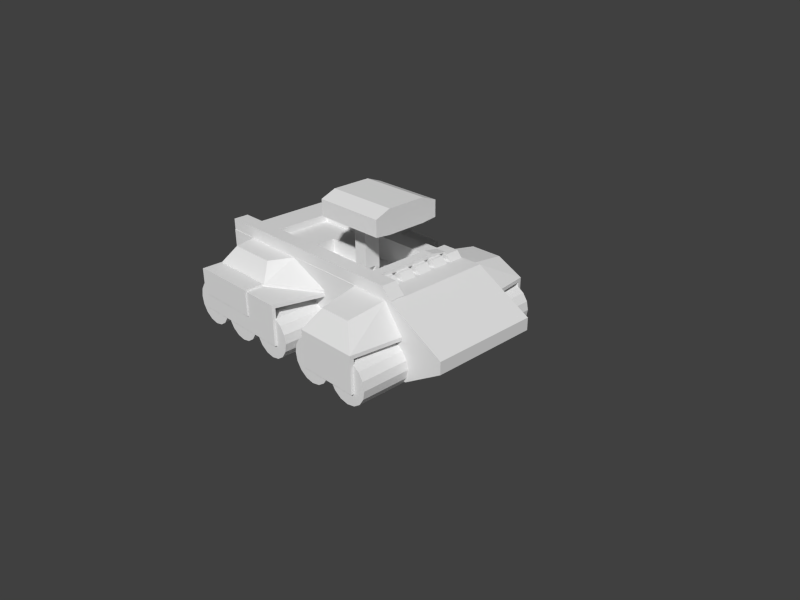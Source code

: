 # Source: Vehicle.blend  (saved by Blender 2.64.0; exported with 4.5.12 LTS)
import bpy
from mathutils import Matrix  # noqa: F401  (used for matrix-valued properties, if any)

bpy.ops.wm.read_factory_settings(use_empty=True)
scene = bpy.context.scene
scene.name = 'Scene'

# ---- collections
col_collection_1 = bpy.data.collections.new('Collection 1'); scene.collection.children.link(col_collection_1)

# ---- world
world_world = bpy.data.worlds.new('World'); scene.world = world_world
world_world.color = (0.05088, 0.05088, 0.05088)
world_world.use_sun_shadow = False
world_world.sun_shadow_jitter_overblur = 0.0
world_world.cycles.sampling_method = 'MANUAL'
world_world.cycles.sample_map_resolution = 256
world_world.light_settings.ao_factor = 0.25

# ---- cameras
cam_camera = bpy.data.cameras.new('Camera')
cam_camera.clip_end = 100.0
cam_camera.lens = 35.0
cam_camera.sensor_width = 32.0
cam_camera.sensor_height = 18.0
cam_camera.ortho_scale = 7.314
cam_camera.dof.focus_distance = 0.0

# ---- meshes
me_cube_000 = bpy.data.meshes.new('Cube.000')
me_cube_000.from_pydata([(-35.38, 3.23, 11.58), (-36.72, 3.23, 11.48), (-37.85, 3.23, 11.19), (-38.61, 3.23, 10.75), (-38.88, 3.23, 10.24), (-31.89, 3.23, 10.24), (-32.16, 3.23, 10.75), (-32.92, 3.23, 11.19), (-34.05, 3.23, 11.48), (-35.38, 3.23, 0.6444), (-34.05, 3.23, 0.7464), (-32.92, 3.23, 1.037), (-32.16, 3.23, 1.472), (-31.89, 3.23, 1.985), (-38.88, 3.23, 1.985), (-38.61, 3.23, 1.472), (-37.85, 3.23, 1.037), (-36.72, 3.23, 0.7464), (-35.38, 3.23, 1.985), (-35.38, 3.23, 10.24), (-35.38, 1.258, 11.58), (-36.72, 1.258, 11.48), (-37.85, 1.258, 11.19), (-38.61, 1.258, 10.75), (-38.88, 1.258, 10.24), (-31.89, 1.258, 10.24), (-32.16, 1.258, 10.75), (-32.92, 1.258, 11.19), (-34.05, 1.258, 11.48), (-35.38, 1.258, 0.6444), (-34.05, 1.258, 0.7464), (-32.92, 1.258, 1.037), (-32.16, 1.258, 1.472), (-31.89, 1.258, 1.985), (-38.88, 1.258, 1.985), (-38.61, 1.258, 1.472), (-37.85, 1.258, 1.037), (-36.72, 1.258, 0.7464), (-38.88, 1.258, 2.328), (-31.89, 3.23, 2.328), (-31.89, 1.258, 9.894), (-38.88, 3.23, 9.894), (-31.89, 3.23, 9.894), (-35.38, 3.23, 9.894), (-35.38, 1.258, 9.894), (-38.88, 1.258, 9.894), (-31.89, 1.258, 2.328), (-38.88, 3.23, 2.328), (-35.38, 3.23, 2.328), (-35.38, 1.258, 2.328), (-35.38, 1.258, 1.985), (-35.38, 1.258, 10.24), (-35.38, -3.411, 11.58), (-36.72, -3.411, 11.48), (-37.85, -3.411, 11.19), (-38.61, -3.411, 10.75), (-38.88, -3.411, 10.24), (-31.89, -3.411, 10.24), (-32.16, -3.411, 10.75), (-32.92, -3.411, 11.19), (-34.05, -3.411, 11.48), (-35.38, -3.411, 0.6444), (-34.05, -3.411, 0.7464), (-32.92, -3.411, 1.037), (-32.16, -3.411, 1.472), (-31.89, -3.411, 1.985), (-38.88, -3.411, 1.985), (-38.61, -3.411, 1.472), (-37.85, -3.411, 1.037), (-36.72, -3.411, 0.7464), (-35.38, -3.411, 1.985), (-35.38, -3.411, 10.24), (-35.38, -1.439, 11.58), (-36.72, -1.439, 11.48), (-37.85, -1.439, 11.19), (-38.61, -1.439, 10.75), (-38.88, -1.439, 10.24), (-31.89, -1.439, 10.24), (-32.16, -1.439, 10.75), (-32.92, -1.439, 11.19), (-34.05, -1.439, 11.48), (-35.38, -1.439, 0.6444), (-34.05, -1.439, 0.7464), (-32.92, -1.439, 1.037), (-32.16, -1.439, 1.472), (-31.89, -1.439, 1.985), (-38.88, -1.439, 1.985), (-38.61, -1.439, 1.472), (-37.85, -1.439, 1.037), (-36.72, -1.439, 0.7464), (-35.38, -1.439, 9.894), (-31.89, -3.411, 2.328), (-31.89, -1.439, 9.894), (-38.88, -3.411, 9.894), (-31.89, -3.411, 9.894), (-35.38, -3.411, 9.894), (-38.88, -1.439, 9.894), (-38.88, -1.439, 2.328), (-31.89, -1.439, 2.328), (-38.88, -3.411, 2.328), (-35.38, -3.411, 2.328), (-35.38, -1.439, 2.328), (-35.38, -1.439, 1.985), (-35.38, -1.439, 10.24), (-36.39, -1.664, 10.01), (-36.39, 1.417, 10.01), (-34.39, 1.417, 10.01), (-34.39, -1.664, 10.01), (-36.39, -1.664, 11.9), (-36.39, 1.417, 11.9), (-34.39, 1.417, 11.9), (-34.39, -1.664, 11.9), (-35.41, 6.67, 0.0), (-38.53, 6.156, 0.0), (-41.18, 4.69, 0.0), (-42.95, 2.497, 0.0), (-43.58, -0.09036, 0.0), (-42.95, -2.678, 0.0), (-41.18, -4.871, 0.0), (-38.53, -6.337, 0.0), (-35.41, -6.851, 0.0), (-32.28, -6.337, 0.0), (-29.63, -4.871, 0.0), (-27.86, -2.678, 0.0), (-27.24, -0.09036, 0.0), (-27.86, 2.497, 0.0), (-29.63, 4.69, 0.0), (-32.28, 6.156, 0.0), (-35.41, 6.67, 0.5253), (-38.53, 6.156, 0.5253), (-41.18, 4.69, 0.5253), (-42.95, 2.497, 0.5253), (-43.58, -0.09036, 0.5253), (-42.95, -2.678, 0.5253), (-41.18, -4.871, 0.5253), (-38.53, -6.337, 0.5253), (-35.41, -6.851, 0.5253), (-32.28, -6.337, 0.5253), (-29.63, -4.871, 0.5253), (-27.86, -2.678, 0.5253), (-27.24, -0.09036, 0.5253), (-27.86, 2.497, 0.5253), (-29.63, 4.69, 0.5253), (-32.28, 6.156, 0.5253), (-35.41, -0.09036, 0.5253), (-36.87, -1.635, 0.4472), (-36.87, 1.447, 0.4472), (-33.93, 1.447, 0.4472), (-33.93, -1.635, 0.4472), (-36.87, -1.635, 2.233), (-36.87, 1.447, 2.233), (-33.93, 1.447, 2.233), (-33.93, -1.635, 2.233), (-44.86, -14.24, 12.1), (-9.478, -8.017, 11.82), (-44.86, -8.017, 16.27), (-9.478, -14.24, 12.1), (-44.86, -14.24, 15.14), (-9.478, -8.017, 16.27), (-44.86, -8.017, 11.82), (-9.478, -14.24, 15.14), (-44.86, 14.06, 12.1), (-9.478, 7.837, 11.82), (-9.478, 14.06, 12.1), (-44.86, 14.06, 15.14), (-9.478, 7.837, 16.27), (-44.86, 7.837, 11.82), (-9.478, 14.06, 15.14), (-44.86, 7.837, 16.27)], [], [(18, 9, 17), (18, 17, 16), (18, 15, 14), (18, 16, 15), (18, 10, 9), (18, 11, 10), (18, 12, 11), (18, 13, 12), (19, 6, 5), (19, 7, 6), (19, 8, 7), (8, 19, 0), (19, 1, 0), (19, 2, 1), (19, 3, 2), (19, 4, 3), (43, 19, 5, 42), (48, 18, 14, 47), (5, 25, 40, 42), (9, 29, 37, 17), (11, 31, 30, 10), (4, 24, 23, 3), (12, 32, 31, 11), (6, 26, 25, 5), (13, 33, 32, 12), (7, 27, 26, 6), (41, 45, 24, 4), (15, 35, 34, 14), (8, 28, 27, 7), (1, 21, 20, 0), (16, 36, 35, 15), (0, 20, 28, 8), (2, 22, 21, 1), (17, 37, 36, 16), (10, 30, 29, 9), (3, 23, 22, 2), (19, 43, 41, 4), (47, 38, 45, 41), (42, 40, 46, 39), (24, 51, 23), (43, 48, 47, 41), (23, 51, 22), (14, 34, 38, 47), (39, 46, 33, 13), (48, 43, 42, 39), (18, 48, 39, 13), (22, 51, 21), (21, 51, 20), (51, 28, 20), (28, 51, 27), (27, 51, 26), (26, 51, 25), (44, 40, 25, 51), (45, 44, 51, 24), (49, 101, 97, 38), (49, 38, 34, 50), (46, 49, 50, 33), (33, 50, 32), (32, 50, 31), (31, 50, 30), (30, 50, 29), (50, 37, 29), (37, 50, 36), (36, 50, 35), (35, 50, 34), (70, 69, 61), (70, 68, 69), (70, 66, 67), (70, 67, 68), (70, 61, 62), (70, 62, 63), (70, 63, 64), (70, 64, 65), (71, 57, 58), (71, 58, 59), (71, 59, 60), (60, 52, 71), (71, 52, 53), (71, 53, 54), (71, 54, 55), (71, 55, 56), (95, 94, 57, 71), (100, 99, 66, 70), (57, 94, 92, 77), (61, 69, 89, 81), (63, 62, 82, 83), (56, 55, 75, 76), (64, 63, 83, 84), (58, 57, 77, 78), (65, 64, 84, 85), (59, 58, 78, 79), (93, 56, 76, 96), (67, 66, 86, 87), (60, 59, 79, 80), (53, 52, 72, 73), (68, 67, 87, 88), (52, 60, 80, 72), (54, 53, 73, 74), (69, 68, 88, 89), (62, 61, 81, 82), (55, 54, 74, 75), (71, 56, 93, 95), (94, 91, 98, 92), (76, 75, 103), (95, 93, 99, 100), (75, 74, 103), (91, 65, 85, 98), (100, 91, 94, 95), (70, 65, 91, 100), (74, 73, 103), (73, 72, 103), (103, 72, 80), (80, 79, 103), (79, 78, 103), (78, 77, 103), (85, 84, 102), (84, 83, 102), (83, 82, 102), (82, 81, 102), (102, 81, 89), (89, 88, 102), (88, 87, 102), (87, 86, 102), (101, 102, 86, 97), (90, 103, 77, 92), (44, 90, 92, 40), (38, 97, 96, 45), (46, 98, 101, 49), (99, 93, 96, 97), (96, 76, 103, 90), (66, 99, 97, 86), (45, 96, 90, 44), (40, 92, 98, 46), (98, 85, 102, 101), (108, 109, 105, 104), (109, 110, 106, 105), (110, 111, 107, 106), (111, 108, 104, 107), (104, 105, 106, 107), (111, 110, 109, 108), (118, 119, 135, 134), (112, 113, 129, 128), (125, 126, 142, 141), (119, 120, 136, 135), (113, 114, 130, 129), (126, 127, 143, 142), (120, 121, 137, 136), (114, 115, 131, 130), (112, 128, 143, 127), (121, 122, 138, 137), (115, 116, 132, 131), (122, 123, 139, 138), (116, 117, 133, 132), (123, 124, 140, 139), (117, 118, 134, 133), (124, 125, 141, 140), (128, 144, 143), (137, 138, 144), (131, 132, 144), (138, 139, 144), (132, 133, 144), (139, 140, 144), (133, 134, 144), (140, 141, 144), (134, 135, 144), (128, 129, 144), (141, 142, 144), (135, 136, 144), (129, 130, 144), (142, 143, 144), (136, 137, 144), (130, 131, 144), (149, 150, 146, 145), (150, 151, 147, 146), (151, 152, 148, 147), (152, 149, 145, 148), (145, 146, 147, 148), (152, 151, 150, 149), (160, 158, 155, 157), (158, 160, 156, 154), (160, 157, 153, 156), (153, 159, 154, 156), (157, 155, 159, 153), (165, 162, 163, 167), (167, 163, 161, 164), (161, 163, 162, 166), (167, 164, 168, 165), (165, 158, 154, 162), (159, 166, 162, 154), (158, 165, 168, 155), (164, 161, 166, 168), (155, 168, 166, 159)])
_ca = me_cube_000.color_attributes.new('Col', 'BYTE_COLOR', 'CORNER')
_ca.data.foreach_set('color', [1.0, 1.0, 1.0, 1.0, 1.0, 1.0, 1.0, 1.0, 1.0, 1.0, 1.0, 1.0, 1.0, 1.0, 1.0, 1.0, 1.0, 1.0, 1.0, 1.0, 1.0, 1.0, 1.0, 1.0, 1.0, 1.0, 1.0, 1.0, 1.0, 1.0, 1.0, 1.0, 1.0, 1.0, 1.0, 1.0, 1.0, 1.0, 1.0, 1.0, 1.0, 1.0, 1.0, 1.0, 1.0, 1.0, 1.0, 1.0, 1.0, 1.0, 1.0, 1.0, 1.0, 1.0, 1.0, 1.0, 1.0, 1.0, 1.0, 1.0, 1.0, 1.0, 1.0, 1.0, 1.0, 1.0, 1.0, 1.0, 1.0, 1.0, 1.0, 1.0, 1.0, 1.0, 1.0, 1.0, 1.0, 1.0, 1.0, 1.0, 1.0, 1.0, 1.0, 1.0, 1.0, 1.0, 1.0, 1.0, 1.0, 1.0, 1.0, 1.0, 1.0, 1.0, 1.0, 1.0, 1.0, 1.0, 1.0, 1.0, 1.0, 1.0, 1.0, 1.0, 1.0, 1.0, 1.0, 1.0, 1.0, 1.0, 1.0, 1.0, 1.0, 1.0, 1.0, 1.0, 1.0, 1.0, 1.0, 1.0, 1.0, 1.0, 1.0, 1.0, 1.0, 1.0, 1.0, 1.0, 1.0, 1.0, 1.0, 1.0, 1.0, 1.0, 1.0, 1.0, 1.0, 1.0, 1.0, 1.0, 1.0, 1.0, 1.0, 1.0, 1.0, 1.0, 1.0, 1.0, 1.0, 1.0, 1.0, 1.0, 1.0, 1.0, 1.0, 1.0, 1.0, 1.0, 1.0, 1.0, 1.0, 1.0, 1.0, 1.0, 1.0, 1.0, 1.0, 1.0, 1.0, 1.0, 1.0, 1.0, 1.0, 1.0, 1.0, 1.0, 1.0, 1.0, 1.0, 1.0, 1.0, 1.0, 1.0, 1.0, 1.0, 1.0, 1.0, 1.0, 1.0, 1.0, 1.0, 1.0, 1.0, 1.0, 1.0, 1.0, 1.0, 1.0, 1.0, 1.0, 1.0, 1.0, 1.0, 1.0, 1.0, 1.0, 1.0, 1.0, 1.0, 1.0, 1.0, 1.0, 1.0, 1.0, 1.0, 1.0, 1.0, 1.0, 1.0, 1.0, 1.0, 1.0, 1.0, 1.0, 1.0, 1.0, 1.0, 1.0, 1.0, 1.0, 1.0, 1.0, 1.0, 1.0, 1.0, 1.0, 1.0, 1.0, 1.0, 1.0, 1.0, 1.0, 1.0, 1.0, 1.0, 1.0, 1.0, 1.0, 1.0, 1.0, 1.0, 1.0, 1.0, 1.0, 1.0, 1.0, 1.0, 1.0, 1.0, 1.0, 1.0, 1.0, 1.0, 1.0, 1.0, 1.0, 1.0, 1.0, 1.0, 1.0, 1.0, 1.0, 1.0, 1.0, 1.0, 1.0, 1.0, 1.0, 1.0, 1.0, 1.0, 1.0, 1.0, 1.0, 1.0, 1.0, 1.0, 1.0, 1.0, 1.0, 1.0, 1.0, 1.0, 1.0, 1.0, 1.0, 1.0, 1.0, 1.0, 1.0, 1.0, 1.0, 1.0, 1.0, 1.0, 1.0, 1.0, 1.0, 1.0, 1.0, 1.0, 1.0, 1.0, 1.0, 1.0, 1.0, 1.0, 1.0, 1.0, 1.0, 1.0, 1.0, 1.0, 1.0, 1.0, 1.0, 1.0, 1.0, 1.0, 1.0, 1.0, 1.0, 1.0, 1.0, 1.0, 1.0, 1.0, 1.0, 1.0, 1.0, 1.0, 1.0, 1.0, 1.0, 1.0, 1.0, 1.0, 1.0, 1.0, 1.0, 1.0, 1.0, 1.0, 1.0, 1.0, 1.0, 1.0, 1.0, 1.0, 1.0, 1.0, 1.0, 1.0, 1.0, 1.0, 1.0, 1.0, 1.0, 1.0, 1.0, 1.0, 1.0, 1.0, 1.0, 1.0, 1.0, 1.0, 1.0, 1.0, 1.0, 1.0, 1.0, 1.0, 1.0, 1.0, 1.0, 1.0, 1.0, 1.0, 1.0, 1.0, 1.0, 1.0, 1.0, 1.0, 1.0, 1.0, 1.0, 1.0, 1.0, 1.0, 1.0, 1.0, 1.0, 1.0, 1.0, 1.0, 1.0, 1.0, 1.0, 1.0, 1.0, 1.0, 1.0, 1.0, 1.0, 1.0, 1.0, 1.0, 1.0, 1.0, 1.0, 1.0, 1.0, 1.0, 1.0, 1.0, 1.0, 1.0, 1.0, 1.0, 1.0, 1.0, 1.0, 1.0, 1.0, 1.0, 1.0, 1.0, 1.0, 1.0, 1.0, 1.0, 1.0, 1.0, 1.0, 1.0, 1.0, 1.0, 1.0, 1.0, 1.0, 1.0, 1.0, 1.0, 1.0, 1.0, 1.0, 1.0, 1.0, 1.0, 1.0, 1.0, 1.0, 1.0, 1.0, 1.0, 1.0, 1.0, 1.0, 1.0, 1.0, 1.0, 1.0, 1.0, 1.0, 1.0, 1.0, 1.0, 1.0, 1.0, 1.0, 1.0, 1.0, 1.0, 1.0, 1.0, 1.0, 1.0, 1.0, 1.0, 1.0, 1.0, 1.0, 1.0, 1.0, 1.0, 1.0, 1.0, 1.0, 1.0, 1.0, 1.0, 1.0, 1.0, 1.0, 1.0, 1.0, 1.0, 1.0, 1.0, 1.0, 1.0, 1.0, 1.0, 1.0, 1.0, 1.0, 1.0, 1.0, 1.0, 1.0, 1.0, 1.0, 1.0, 1.0, 1.0, 1.0, 1.0, 1.0, 1.0, 1.0, 1.0, 1.0, 1.0, 1.0, 1.0, 1.0, 1.0, 1.0, 1.0, 1.0, 1.0, 1.0, 1.0, 1.0, 1.0, 1.0, 1.0, 1.0, 1.0, 1.0, 1.0, 1.0, 1.0, 1.0, 1.0, 1.0, 1.0, 1.0, 1.0, 1.0, 1.0, 1.0, 1.0, 1.0, 1.0, 1.0, 1.0, 1.0, 1.0, 1.0, 1.0, 1.0, 1.0, 1.0, 1.0, 1.0, 1.0, 1.0, 1.0, 1.0, 1.0, 1.0, 1.0, 1.0, 1.0, 1.0, 1.0, 1.0, 1.0, 1.0, 1.0, 1.0, 1.0, 1.0, 1.0, 1.0, 1.0, 1.0, 1.0, 1.0, 1.0, 1.0, 1.0, 1.0, 1.0, 1.0, 1.0, 1.0, 1.0, 1.0, 1.0, 1.0, 1.0, 1.0, 1.0, 1.0, 1.0, 1.0, 1.0, 1.0, 1.0, 1.0, 1.0, 1.0, 1.0, 1.0, 1.0, 1.0, 1.0, 1.0, 1.0, 1.0, 1.0, 1.0, 1.0, 1.0, 1.0, 1.0, 1.0, 1.0, 1.0, 1.0, 1.0, 1.0, 1.0, 1.0, 1.0, 1.0, 1.0, 1.0, 1.0, 1.0, 1.0, 1.0, 1.0, 1.0, 1.0, 1.0, 1.0, 1.0, 1.0, 1.0, 1.0, 1.0, 1.0, 1.0, 1.0, 1.0, 1.0, 1.0, 1.0, 1.0, 1.0, 1.0, 1.0, 1.0, 1.0, 1.0, 1.0, 1.0, 1.0, 1.0, 1.0, 1.0, 1.0, 1.0, 1.0, 1.0, 1.0, 1.0, 1.0, 1.0, 1.0, 1.0, 1.0, 1.0, 1.0, 1.0, 1.0, 1.0, 1.0, 1.0, 1.0, 1.0, 1.0, 1.0, 1.0, 1.0, 1.0, 1.0, 1.0, 1.0, 1.0, 1.0, 1.0, 1.0, 1.0, 1.0, 1.0, 1.0, 1.0, 1.0, 1.0, 1.0, 1.0, 1.0, 1.0, 1.0, 1.0, 1.0, 1.0, 1.0, 1.0, 1.0, 1.0, 1.0, 1.0, 1.0, 1.0, 1.0, 1.0, 1.0, 1.0, 1.0, 1.0, 1.0, 1.0, 1.0, 1.0, 1.0, 1.0, 1.0, 1.0, 1.0, 1.0, 1.0, 1.0, 1.0, 1.0, 1.0, 1.0, 1.0, 1.0, 1.0, 1.0, 1.0, 1.0, 1.0, 1.0, 1.0, 1.0, 1.0, 1.0, 1.0, 1.0, 1.0, 1.0, 1.0, 1.0, 1.0, 1.0, 1.0, 1.0, 1.0, 1.0, 1.0, 1.0, 1.0, 1.0, 1.0, 1.0, 1.0, 1.0, 1.0, 1.0, 1.0, 1.0, 1.0, 1.0, 1.0, 1.0, 1.0, 1.0, 1.0, 1.0, 1.0, 1.0, 1.0, 1.0, 1.0, 1.0, 1.0, 1.0, 1.0, 1.0, 1.0, 1.0, 1.0, 1.0, 1.0, 1.0, 1.0, 1.0, 1.0, 1.0, 1.0, 1.0, 1.0, 1.0, 1.0, 1.0, 1.0, 1.0, 1.0, 1.0, 1.0, 1.0, 1.0, 1.0, 1.0, 1.0, 1.0, 1.0, 1.0, 1.0, 1.0, 1.0, 1.0, 1.0, 1.0, 1.0, 1.0, 1.0, 1.0, 1.0, 1.0, 1.0, 1.0, 1.0, 1.0, 1.0, 1.0, 1.0, 1.0, 1.0, 1.0, 1.0, 1.0, 1.0, 1.0, 1.0, 1.0, 1.0, 1.0, 1.0, 1.0, 1.0, 1.0, 1.0, 1.0, 1.0, 1.0, 1.0, 1.0, 1.0, 1.0, 1.0, 1.0, 1.0, 1.0, 1.0, 1.0, 1.0, 1.0, 1.0, 1.0, 1.0, 1.0, 1.0, 1.0, 1.0, 1.0, 1.0, 1.0, 1.0, 1.0, 1.0, 1.0, 1.0, 1.0, 1.0, 1.0, 1.0, 1.0, 1.0, 1.0, 1.0, 1.0, 1.0, 1.0, 1.0, 1.0, 1.0, 1.0, 1.0, 1.0, 1.0, 1.0, 1.0, 1.0, 1.0, 1.0, 1.0, 1.0, 1.0, 1.0, 1.0, 1.0, 1.0, 1.0, 1.0, 1.0, 1.0, 1.0, 1.0, 1.0, 1.0, 1.0, 1.0, 1.0, 1.0, 1.0, 1.0, 1.0, 1.0, 1.0, 1.0, 1.0, 1.0, 1.0, 1.0, 1.0, 1.0, 1.0, 1.0, 1.0, 1.0, 1.0, 1.0, 1.0, 1.0, 1.0, 1.0, 1.0, 1.0, 1.0, 1.0, 1.0, 1.0, 1.0, 1.0, 1.0, 1.0, 1.0, 1.0, 1.0, 1.0, 1.0, 1.0, 1.0, 1.0, 1.0, 1.0, 1.0, 1.0, 1.0, 1.0, 1.0, 1.0, 1.0, 1.0, 1.0, 1.0, 1.0, 1.0, 1.0, 1.0, 1.0, 1.0, 1.0, 1.0, 1.0, 1.0, 1.0, 1.0, 1.0, 1.0, 1.0, 1.0, 1.0, 1.0, 1.0, 1.0, 1.0, 1.0, 1.0, 1.0, 1.0, 1.0, 1.0, 1.0, 1.0, 1.0, 1.0, 1.0, 1.0, 1.0, 1.0, 1.0, 1.0, 1.0, 1.0, 1.0, 1.0, 1.0, 1.0, 1.0, 1.0, 1.0, 1.0, 1.0, 1.0, 1.0, 1.0, 1.0, 1.0, 1.0, 1.0, 1.0, 1.0, 1.0, 1.0, 1.0, 1.0, 1.0, 1.0, 1.0, 1.0, 1.0, 1.0, 1.0, 1.0, 1.0, 1.0, 1.0, 1.0, 1.0, 1.0, 1.0, 1.0, 1.0, 1.0, 1.0, 1.0, 1.0, 1.0, 1.0, 1.0, 1.0, 1.0, 1.0, 1.0, 1.0, 1.0, 1.0, 1.0, 1.0, 1.0, 1.0, 1.0, 1.0, 1.0, 1.0, 1.0, 1.0, 1.0, 1.0, 1.0, 1.0, 1.0, 1.0, 1.0, 1.0, 1.0, 1.0, 1.0, 1.0, 1.0, 1.0, 1.0, 1.0, 1.0, 1.0, 1.0, 1.0, 1.0, 1.0, 1.0, 1.0, 1.0, 1.0, 1.0, 1.0, 1.0, 1.0, 1.0, 1.0, 1.0, 1.0, 1.0, 1.0, 1.0, 1.0, 1.0, 1.0, 1.0, 1.0, 1.0, 1.0, 1.0, 1.0, 1.0, 1.0, 1.0, 1.0, 1.0, 1.0, 1.0, 1.0, 1.0, 1.0, 1.0, 1.0, 1.0, 1.0, 1.0, 1.0, 1.0, 1.0, 1.0, 1.0, 1.0, 1.0, 1.0, 1.0, 1.0, 1.0, 1.0, 1.0, 1.0, 1.0, 1.0, 1.0, 1.0, 1.0, 1.0, 1.0, 1.0, 1.0, 1.0, 1.0, 1.0, 1.0, 1.0, 1.0, 1.0, 1.0, 1.0, 1.0, 1.0, 1.0, 1.0, 1.0, 1.0, 1.0, 1.0, 1.0, 1.0, 1.0, 1.0, 1.0, 1.0, 1.0, 1.0, 1.0, 1.0, 1.0, 1.0, 1.0, 1.0, 1.0, 1.0, 1.0, 1.0, 1.0, 1.0, 1.0, 1.0, 1.0, 1.0, 1.0, 1.0, 1.0, 1.0, 1.0, 1.0, 1.0, 1.0, 1.0, 1.0, 1.0, 1.0, 1.0, 1.0, 1.0, 1.0, 1.0, 1.0, 1.0, 1.0, 1.0, 1.0, 1.0, 1.0, 1.0, 1.0, 1.0, 1.0, 1.0, 1.0, 1.0, 1.0, 1.0, 1.0, 1.0, 1.0, 1.0, 1.0, 1.0, 1.0, 1.0, 1.0, 1.0, 1.0, 1.0, 1.0, 1.0, 1.0, 1.0, 1.0, 1.0, 1.0, 1.0, 1.0, 1.0, 1.0, 1.0, 1.0, 1.0, 1.0, 1.0, 1.0, 1.0, 1.0, 1.0, 1.0, 1.0, 1.0, 1.0, 1.0, 1.0, 1.0, 1.0, 1.0, 1.0, 1.0, 1.0, 1.0, 1.0, 1.0, 1.0, 1.0, 1.0, 1.0, 1.0, 1.0, 1.0, 1.0, 1.0, 1.0, 1.0, 1.0, 1.0, 1.0, 1.0, 1.0, 1.0, 1.0, 1.0, 1.0, 1.0, 1.0, 1.0, 1.0, 1.0, 1.0, 1.0, 1.0, 1.0, 1.0, 1.0, 1.0, 1.0, 1.0, 1.0, 1.0, 1.0, 1.0, 1.0, 1.0, 1.0, 1.0, 1.0, 1.0, 1.0, 1.0, 1.0, 1.0, 1.0, 1.0, 1.0, 1.0, 1.0, 1.0, 1.0, 1.0, 1.0, 1.0, 1.0, 1.0, 1.0, 1.0, 1.0, 1.0, 1.0, 1.0, 1.0, 1.0, 1.0, 1.0, 1.0, 1.0, 1.0, 1.0, 1.0, 1.0, 1.0, 1.0, 1.0, 1.0, 1.0, 1.0, 1.0, 1.0, 1.0, 1.0, 1.0, 1.0, 1.0, 1.0, 1.0, 1.0, 1.0, 1.0, 1.0, 1.0, 1.0, 1.0, 1.0, 1.0, 1.0, 1.0, 1.0, 1.0, 1.0, 1.0, 1.0, 1.0, 1.0, 1.0, 1.0, 1.0, 1.0, 1.0, 1.0, 1.0, 1.0, 1.0, 1.0, 1.0, 1.0, 1.0, 1.0, 1.0, 1.0, 1.0, 1.0, 1.0, 1.0, 1.0, 1.0, 1.0, 1.0, 1.0, 1.0, 1.0, 1.0, 1.0, 1.0, 1.0, 1.0, 1.0, 1.0, 1.0, 1.0, 1.0, 1.0, 1.0, 1.0, 1.0, 1.0, 1.0, 1.0, 1.0, 1.0, 1.0, 1.0, 1.0, 1.0, 1.0, 1.0, 1.0, 1.0, 1.0, 1.0, 1.0, 1.0, 1.0, 1.0, 1.0, 1.0, 1.0, 1.0, 1.0, 1.0, 1.0, 1.0, 1.0, 1.0, 1.0, 1.0, 1.0, 1.0, 1.0, 1.0, 1.0, 1.0, 1.0, 1.0, 1.0, 1.0, 1.0, 1.0, 1.0, 1.0, 1.0, 1.0, 1.0, 1.0, 1.0, 1.0, 1.0, 1.0, 1.0, 1.0, 1.0, 1.0, 1.0, 1.0, 1.0, 1.0, 1.0, 1.0, 1.0, 1.0, 1.0, 1.0, 1.0, 1.0, 1.0, 1.0, 1.0, 1.0, 1.0, 1.0, 1.0, 1.0, 1.0, 1.0, 1.0, 1.0, 1.0, 1.0, 1.0, 1.0, 1.0, 1.0, 1.0, 1.0, 1.0, 1.0, 1.0, 1.0, 1.0, 1.0, 1.0, 1.0, 1.0, 1.0, 1.0, 1.0, 1.0, 1.0, 1.0, 1.0, 1.0, 1.0, 1.0, 1.0, 1.0, 1.0, 1.0, 1.0, 1.0, 1.0, 1.0, 1.0, 1.0, 1.0, 1.0, 1.0, 1.0, 1.0, 1.0, 1.0, 1.0, 1.0, 1.0, 1.0, 1.0, 1.0, 1.0, 1.0, 1.0, 1.0, 1.0, 1.0, 1.0, 1.0, 1.0, 1.0, 1.0, 1.0, 1.0, 1.0, 1.0, 1.0, 1.0, 1.0, 1.0, 1.0, 1.0, 1.0, 1.0, 1.0, 1.0, 1.0, 1.0, 1.0, 1.0, 1.0, 1.0, 1.0, 1.0, 1.0, 1.0, 1.0, 1.0, 1.0, 1.0, 1.0, 1.0, 1.0, 1.0, 1.0, 1.0, 1.0, 1.0, 1.0, 1.0, 1.0, 1.0, 1.0, 1.0, 1.0, 1.0, 1.0, 1.0, 1.0, 1.0, 1.0, 1.0, 1.0, 1.0, 1.0, 1.0, 1.0, 1.0, 1.0, 1.0, 1.0, 1.0, 1.0, 1.0, 1.0, 1.0, 1.0, 1.0, 1.0, 1.0, 1.0, 1.0, 1.0, 1.0, 1.0, 1.0, 1.0, 1.0, 1.0, 1.0, 1.0, 1.0, 1.0, 1.0, 1.0, 1.0, 1.0, 1.0, 1.0, 1.0, 1.0, 1.0, 1.0, 1.0, 1.0, 1.0, 1.0, 1.0, 1.0, 1.0, 1.0, 1.0, 1.0, 1.0, 1.0, 1.0, 1.0, 1.0, 1.0, 1.0, 1.0, 1.0, 1.0, 1.0, 1.0, 1.0, 1.0, 1.0, 1.0, 1.0, 1.0, 1.0, 1.0, 1.0, 1.0, 1.0, 1.0, 1.0, 1.0, 1.0, 1.0, 1.0, 1.0, 1.0, 1.0, 1.0, 1.0, 1.0, 1.0, 1.0, 1.0, 1.0, 1.0, 1.0, 1.0, 1.0, 1.0, 1.0, 1.0, 1.0, 1.0, 1.0, 1.0, 1.0, 1.0, 1.0, 1.0, 1.0, 1.0, 1.0, 1.0, 1.0, 1.0, 1.0, 1.0, 1.0, 1.0, 1.0, 1.0, 1.0, 1.0, 1.0, 1.0, 1.0, 1.0, 1.0, 1.0, 1.0, 1.0, 1.0, 1.0, 1.0, 1.0, 1.0, 1.0, 1.0, 1.0, 1.0, 1.0, 1.0, 1.0, 1.0, 1.0, 1.0, 1.0, 1.0, 1.0, 1.0, 1.0, 1.0, 1.0, 1.0, 1.0, 1.0, 1.0, 1.0, 1.0, 1.0, 1.0, 1.0, 1.0, 1.0, 1.0, 1.0, 1.0, 1.0, 1.0, 1.0, 1.0, 1.0, 1.0, 1.0, 1.0, 1.0, 1.0, 1.0, 1.0, 1.0, 1.0, 1.0, 1.0, 1.0, 1.0, 1.0, 1.0, 1.0, 1.0, 1.0, 1.0, 1.0, 1.0, 1.0, 1.0, 1.0, 1.0, 1.0, 1.0, 1.0, 1.0, 1.0, 1.0, 1.0, 1.0, 1.0, 1.0, 1.0, 1.0, 1.0, 1.0, 1.0, 1.0, 1.0, 1.0, 1.0, 1.0, 1.0, 1.0, 1.0, 1.0, 1.0, 1.0, 1.0, 1.0, 1.0, 1.0, 1.0, 1.0, 1.0, 1.0, 1.0, 1.0, 1.0, 1.0, 1.0, 1.0, 1.0, 1.0, 1.0, 1.0, 1.0, 1.0, 1.0, 1.0, 1.0, 1.0, 1.0, 1.0, 1.0, 1.0, 1.0, 1.0, 1.0, 1.0, 1.0, 1.0, 1.0, 1.0, 1.0, 1.0, 1.0, 1.0, 1.0, 1.0, 1.0, 1.0, 1.0, 1.0, 1.0, 1.0, 1.0, 1.0, 1.0, 1.0, 1.0, 1.0, 1.0, 1.0, 1.0, 1.0, 1.0, 1.0, 1.0, 1.0, 1.0, 1.0, 1.0, 1.0, 1.0, 1.0, 1.0, 1.0, 1.0, 1.0, 1.0, 1.0, 1.0, 1.0, 1.0, 1.0, 1.0, 1.0, 1.0, 1.0, 1.0, 1.0, 1.0, 1.0, 1.0, 1.0, 1.0, 1.0, 1.0, 1.0, 1.0, 1.0, 1.0, 1.0, 1.0, 1.0, 1.0, 1.0, 1.0, 1.0, 1.0, 1.0, 1.0, 1.0, 1.0, 1.0, 1.0, 1.0, 1.0, 1.0, 1.0, 1.0, 1.0, 1.0, 1.0, 1.0, 1.0, 1.0, 1.0, 1.0, 1.0, 1.0, 1.0, 1.0, 1.0, 1.0, 1.0, 1.0, 1.0, 1.0, 1.0, 1.0, 1.0, 1.0, 1.0, 1.0, 1.0, 1.0, 1.0, 1.0, 1.0, 1.0, 1.0, 1.0, 1.0, 1.0, 1.0, 1.0, 1.0, 1.0, 1.0, 1.0, 1.0, 1.0, 1.0, 1.0, 1.0, 1.0, 1.0, 1.0, 1.0, 1.0, 1.0, 1.0, 1.0, 1.0, 1.0, 1.0, 1.0, 1.0, 1.0, 1.0, 1.0, 1.0, 1.0, 1.0, 1.0, 1.0, 1.0, 1.0, 1.0, 1.0, 1.0, 1.0, 1.0, 1.0, 1.0, 1.0, 1.0, 1.0, 1.0, 1.0, 1.0, 1.0, 1.0, 1.0, 1.0, 1.0, 1.0, 1.0, 1.0, 1.0, 1.0, 1.0, 1.0, 1.0, 1.0, 1.0, 1.0, 1.0, 1.0, 1.0, 1.0, 1.0, 1.0, 1.0, 1.0, 1.0, 1.0, 1.0, 1.0, 1.0, 1.0, 1.0, 1.0, 1.0, 1.0, 1.0, 1.0, 1.0, 1.0, 1.0, 1.0, 1.0, 1.0, 1.0, 1.0, 1.0, 1.0, 1.0, 1.0, 1.0, 1.0, 1.0, 1.0, 1.0, 1.0, 1.0, 1.0, 1.0, 1.0, 1.0, 1.0, 1.0, 1.0, 1.0, 1.0, 1.0, 1.0, 1.0, 1.0, 1.0, 1.0, 1.0, 1.0, 1.0, 1.0, 1.0, 1.0, 1.0, 1.0, 1.0, 1.0, 1.0, 1.0, 1.0, 1.0, 1.0, 1.0, 1.0, 1.0, 1.0, 1.0, 1.0, 1.0, 1.0, 1.0, 1.0, 1.0, 1.0, 1.0, 1.0, 1.0, 1.0, 1.0, 1.0, 1.0, 1.0, 1.0, 1.0, 1.0, 1.0, 1.0, 1.0, 1.0, 1.0, 1.0, 1.0, 1.0, 1.0, 1.0, 1.0, 1.0, 1.0, 1.0, 1.0, 1.0, 1.0, 1.0, 1.0, 1.0, 1.0, 1.0, 1.0, 1.0, 1.0, 1.0, 1.0, 1.0, 1.0, 1.0, 1.0, 1.0, 1.0, 1.0, 1.0, 1.0, 1.0, 1.0, 1.0, 1.0, 1.0, 1.0, 1.0, 1.0, 1.0, 1.0, 1.0, 1.0, 1.0, 1.0, 1.0, 1.0, 1.0, 1.0, 1.0, 1.0, 1.0, 1.0, 1.0, 1.0, 1.0, 1.0, 1.0, 1.0, 1.0, 1.0, 1.0, 1.0, 1.0, 1.0, 1.0, 1.0, 1.0, 1.0, 1.0, 1.0, 1.0, 1.0, 1.0, 1.0, 1.0, 1.0, 1.0, 1.0, 1.0, 1.0, 1.0, 1.0, 1.0, 1.0, 1.0, 1.0, 1.0, 1.0, 1.0, 1.0, 1.0, 1.0, 1.0, 1.0, 1.0, 1.0, 1.0, 1.0, 1.0, 1.0, 1.0, 1.0, 1.0, 1.0, 1.0, 1.0, 1.0, 1.0, 1.0, 1.0, 1.0, 1.0, 1.0, 1.0, 1.0, 1.0, 1.0, 1.0, 1.0, 1.0, 1.0, 1.0, 1.0, 1.0, 1.0, 1.0, 1.0, 1.0, 1.0, 1.0, 1.0, 1.0, 1.0, 1.0, 1.0, 1.0, 1.0, 1.0, 1.0, 1.0, 1.0, 1.0, 1.0, 1.0, 1.0, 1.0, 1.0, 1.0, 1.0, 1.0, 1.0, 1.0, 1.0, 1.0, 1.0, 1.0, 1.0, 1.0, 1.0, 1.0, 1.0, 1.0, 1.0, 1.0, 1.0, 1.0, 1.0, 1.0, 1.0, 1.0, 1.0, 1.0, 1.0, 1.0, 1.0, 1.0, 1.0, 1.0, 1.0, 1.0, 1.0, 1.0, 1.0, 1.0, 1.0, 1.0, 1.0, 1.0, 1.0, 1.0, 1.0, 1.0, 1.0, 1.0, 1.0, 1.0, 1.0, 1.0, 1.0, 1.0, 1.0, 1.0, 1.0, 1.0, 1.0, 1.0, 1.0, 1.0, 1.0, 1.0, 1.0, 1.0, 1.0, 1.0, 1.0, 1.0, 1.0, 1.0, 1.0, 1.0, 1.0, 1.0, 1.0, 1.0, 1.0, 1.0, 1.0, 1.0, 1.0, 1.0, 1.0, 1.0, 1.0, 1.0, 1.0, 1.0, 1.0, 1.0, 1.0, 1.0, 1.0, 1.0, 1.0, 1.0, 1.0, 1.0, 1.0, 1.0, 1.0, 1.0, 1.0, 1.0, 1.0, 1.0, 1.0, 1.0, 1.0, 1.0, 1.0, 1.0, 1.0, 1.0, 1.0, 1.0, 1.0, 1.0, 1.0, 1.0, 1.0, 1.0, 1.0, 1.0, 1.0, 1.0, 1.0, 1.0, 1.0, 1.0, 1.0, 1.0, 1.0, 1.0, 1.0, 1.0, 1.0, 1.0, 1.0, 1.0, 1.0, 1.0, 1.0, 1.0, 1.0, 1.0, 1.0, 1.0, 1.0, 1.0, 1.0, 1.0, 1.0, 1.0, 1.0, 1.0, 1.0, 1.0, 1.0, 1.0, 1.0, 1.0, 1.0, 1.0, 1.0, 1.0, 1.0, 1.0, 1.0, 1.0, 1.0, 1.0, 1.0, 1.0, 1.0, 1.0, 1.0, 1.0, 1.0, 1.0, 1.0, 1.0, 1.0, 1.0, 1.0, 1.0, 1.0, 1.0, 1.0, 1.0, 1.0, 1.0, 1.0, 1.0, 1.0, 1.0, 1.0, 1.0, 1.0, 1.0, 1.0, 1.0, 1.0, 1.0, 1.0, 1.0, 1.0, 1.0, 1.0, 1.0, 1.0, 1.0, 1.0, 1.0, 1.0, 1.0, 1.0, 1.0, 1.0, 1.0, 1.0, 1.0, 1.0, 1.0, 1.0, 1.0, 1.0, 1.0, 1.0, 1.0, 1.0, 1.0, 1.0, 1.0, 1.0, 1.0, 1.0, 1.0, 1.0, 1.0, 1.0, 1.0, 1.0, 1.0, 1.0, 1.0, 1.0, 1.0, 1.0, 1.0, 1.0, 1.0, 1.0, 1.0, 1.0, 1.0, 1.0, 1.0, 1.0, 1.0, 1.0, 1.0, 1.0, 1.0, 1.0, 1.0, 1.0, 1.0, 1.0, 1.0, 1.0, 1.0, 1.0, 1.0, 1.0, 1.0, 1.0, 1.0, 1.0, 1.0, 1.0, 1.0, 1.0, 1.0, 1.0, 1.0, 1.0, 1.0, 1.0, 1.0, 1.0, 1.0, 1.0, 1.0, 1.0, 1.0, 1.0, 1.0, 1.0, 1.0, 1.0, 1.0, 1.0, 1.0, 1.0, 1.0, 1.0, 1.0, 1.0, 1.0, 1.0, 1.0, 1.0, 1.0, 1.0, 1.0, 1.0, 1.0, 1.0, 1.0, 1.0, 1.0, 1.0, 1.0, 1.0, 1.0, 1.0, 1.0, 1.0, 1.0, 1.0, 1.0, 1.0, 1.0, 1.0, 1.0, 1.0, 1.0, 1.0, 1.0, 1.0, 1.0, 1.0, 1.0, 1.0, 1.0, 1.0, 1.0, 1.0, 1.0, 1.0, 1.0, 1.0, 1.0, 1.0, 1.0, 1.0, 1.0, 1.0, 1.0, 1.0, 1.0, 1.0, 1.0, 1.0, 1.0, 1.0, 1.0, 1.0, 1.0, 1.0, 1.0, 1.0, 1.0, 1.0, 1.0, 1.0, 1.0, 1.0, 1.0, 1.0, 1.0, 1.0, 1.0, 1.0, 1.0, 1.0, 1.0, 1.0, 1.0, 1.0, 1.0, 1.0, 1.0, 1.0, 1.0, 1.0, 1.0, 1.0, 1.0, 1.0, 1.0, 1.0, 1.0, 1.0, 1.0, 1.0, 1.0, 1.0, 1.0, 1.0, 1.0, 1.0, 1.0, 1.0, 1.0, 1.0, 1.0, 1.0, 1.0, 1.0, 1.0])
me_cube_000.use_remesh_preserve_volume = False
me_cube_000.use_remesh_preserve_attributes = False
me_cube_000.use_mirror_vertex_groups = False
me_cube_000.update()
me_cube_009 = bpy.data.meshes.new('Cube.009')
me_cube_009.from_pydata([(-2.774, -1.275, -0.0216), (-2.774, -1.025, -0.0216), (-1.951, -1.025, -0.0216), (-1.951, -1.275, -0.0216), (-2.774, -1.313, 0.01492), (-2.774, -1.025, 0.01492), (-1.951, -1.025, 0.01492), (-1.951, -1.313, 0.01492), (-2.774, -1.275, -0.3136), (-1.951, -1.275, -0.3136), (-2.774, -1.313, -0.3136), (-1.951, -1.313, -0.3136), (-2.774, 1.275, -0.0216), (-2.774, 1.025, -0.0216), (-1.951, 1.025, -0.0216), (-1.951, 1.275, -0.0216), (-2.774, 1.313, 0.01492), (-2.774, 1.025, 0.01492), (-1.951, 1.025, 0.01492), (-1.951, 1.313, 0.01492), (-2.774, 1.275, -0.3136), (-1.951, 1.275, -0.3136), (-2.774, 1.313, -0.3136), (-1.951, 1.313, -0.3136), (-1.569, -0.6707, -0.1598), (-1.569, -1.267, -0.1598), (-1.464, -0.6707, -0.1809), (-1.464, -1.267, -0.1809), (-1.374, -0.6707, -0.2407), (-1.374, -1.267, -0.2407), (-1.314, -0.6707, -0.3303), (-1.314, -1.267, -0.3303), (-1.293, -0.6707, -0.436), (-1.293, -1.267, -0.436), (-1.314, -0.6707, -0.5417), (-1.314, -1.267, -0.5417), (-1.374, -0.6707, -0.6313), (-1.374, -1.267, -0.6313), (-1.464, -0.6707, -0.6912), (-1.464, -1.267, -0.6912), (-1.569, -0.6707, -0.7122), (-1.569, -1.267, -0.7122), (-1.675, -0.6707, -0.6912), (-1.675, -1.267, -0.6912), (-1.765, -0.6707, -0.6313), (-1.765, -1.267, -0.6313), (-1.824, -0.6707, -0.5417), (-1.824, -1.267, -0.5417), (-1.845, -0.6707, -0.436), (-1.845, -1.267, -0.436), (-1.824, -0.6707, -0.3303), (-1.824, -1.267, -0.3303), (-1.765, -0.6707, -0.2407), (-1.765, -1.267, -0.2407), (-1.675, -0.6707, -0.1809), (-1.675, -1.267, -0.1809), (-1.569, -0.6707, -0.3829), (-1.569, -1.267, -0.3829), (-1.549, -0.6707, -0.3869), (-1.549, -1.267, -0.3869), (-1.532, -0.6707, -0.3985), (-1.532, -1.267, -0.3985), (-1.52, -0.6707, -0.4157), (-1.52, -1.267, -0.4157), (-1.516, -0.6707, -0.436), (-1.516, -1.267, -0.436), (-1.52, -0.6707, -0.4564), (-1.52, -1.267, -0.4564), (-1.532, -0.6707, -0.4736), (-1.532, -1.267, -0.4736), (-1.549, -0.6707, -0.4851), (-1.549, -1.267, -0.4851), (-1.569, -0.6707, -0.4892), (-1.569, -1.267, -0.4892), (-1.59, -0.6707, -0.4851), (-1.59, -1.267, -0.4851), (-1.607, -0.6707, -0.4736), (-1.607, -1.267, -0.4736), (-1.618, -0.6707, -0.4564), (-1.618, -1.267, -0.4564), (-1.622, -0.6707, -0.436), (-1.622, -1.267, -0.436), (-1.618, -0.6707, -0.4157), (-1.618, -1.267, -0.4157), (-1.607, -0.6707, -0.3985), (-1.607, -1.267, -0.3985), (-1.59, -0.6707, -0.3869), (-1.59, -1.267, -0.3869), (-1.569, 0.6707, -0.1598), (-1.569, 1.267, -0.1598), (-1.464, 0.6707, -0.1809), (-1.464, 1.267, -0.1809), (-1.374, 0.6707, -0.2407), (-1.374, 1.267, -0.2407), (-1.314, 0.6707, -0.3303), (-1.314, 1.267, -0.3303), (-1.293, 0.6707, -0.436), (-1.293, 1.267, -0.436), (-1.314, 0.6707, -0.5417), (-1.314, 1.267, -0.5417), (-1.374, 0.6707, -0.6313), (-1.374, 1.267, -0.6313), (-1.464, 0.6707, -0.6912), (-1.464, 1.267, -0.6912), (-1.569, 0.6707, -0.7122), (-1.569, 1.267, -0.7122), (-1.675, 0.6707, -0.6912), (-1.675, 1.267, -0.6912), (-1.765, 0.6707, -0.6313), (-1.765, 1.267, -0.6313), (-1.824, 0.6707, -0.5417), (-1.824, 1.267, -0.5417), (-1.845, 0.6707, -0.436), (-1.845, 1.267, -0.436), (-1.824, 0.6707, -0.3303), (-1.824, 1.267, -0.3303), (-1.765, 0.6707, -0.2407), (-1.765, 1.267, -0.2407), (-1.675, 0.6707, -0.1809), (-1.675, 1.267, -0.1809), (-1.569, 0.6707, -0.3829), (-1.569, 1.267, -0.3829), (-1.549, 0.6707, -0.3869), (-1.549, 1.267, -0.3869), (-1.532, 0.6707, -0.3985), (-1.532, 1.267, -0.3985), (-1.52, 0.6707, -0.4157), (-1.52, 1.267, -0.4157), (-1.516, 0.6707, -0.436), (-1.516, 1.267, -0.436), (-1.52, 0.6707, -0.4564), (-1.52, 1.267, -0.4564), (-1.532, 0.6707, -0.4736), (-1.532, 1.267, -0.4736), (-1.549, 0.6707, -0.4851), (-1.549, 1.267, -0.4851), (-1.569, 0.6707, -0.4892), (-1.569, 1.267, -0.4892), (-1.59, 0.6707, -0.4851), (-1.59, 1.267, -0.4851), (-1.607, 0.6707, -0.4736), (-1.607, 1.267, -0.4736), (-1.618, 0.6707, -0.4564), (-1.618, 1.267, -0.4564), (-1.622, 0.6707, -0.436), (-1.622, 1.267, -0.436), (-1.618, 0.6707, -0.4157), (-1.618, 1.267, -0.4157), (-1.607, 0.6707, -0.3985), (-1.607, 1.267, -0.3985), (-1.59, 0.6707, -0.3869), (-1.59, 1.267, -0.3869), (-2.149, -0.6707, -0.1598), (-2.149, -1.267, -0.1598), (-2.044, -0.6707, -0.1809), (-2.044, -1.267, -0.1809), (-1.954, -0.6707, -0.2407), (-1.954, -1.267, -0.2407), (-1.894, -0.6707, -0.3303), (-1.894, -1.267, -0.3303), (-1.873, -0.6707, -0.436), (-1.873, -1.267, -0.436), (-1.894, -0.6707, -0.5417), (-1.894, -1.267, -0.5417), (-1.954, -0.6707, -0.6313), (-1.954, -1.267, -0.6313), (-2.044, -0.6707, -0.6912), (-2.044, -1.267, -0.6912), (-2.149, -0.6707, -0.7122), (-2.149, -1.267, -0.7122), (-2.255, -0.6707, -0.6912), (-2.255, -1.267, -0.6912), (-2.345, -0.6707, -0.6313), (-2.345, -1.267, -0.6313), (-2.404, -0.6707, -0.5417), (-2.404, -1.267, -0.5417), (-2.425, -0.6707, -0.436), (-2.425, -1.267, -0.436), (-2.404, -0.6707, -0.3303), (-2.404, -1.267, -0.3303), (-2.345, -0.6707, -0.2407), (-2.345, -1.267, -0.2407), (-2.255, -0.6707, -0.1809), (-2.255, -1.267, -0.1809), (-2.149, -0.6707, -0.3829), (-2.149, -1.267, -0.3829), (-2.129, -0.6707, -0.3869), (-2.129, -1.267, -0.3869), (-2.112, -0.6707, -0.3985), (-2.112, -1.267, -0.3985), (-2.1, -0.6707, -0.4157), (-2.1, -1.267, -0.4157), (-2.096, -0.6707, -0.436), (-2.096, -1.267, -0.436), (-2.1, -0.6707, -0.4564), (-2.1, -1.267, -0.4564), (-2.112, -0.6707, -0.4736), (-2.112, -1.267, -0.4736), (-2.129, -0.6707, -0.4851), (-2.129, -1.267, -0.4851), (-2.149, -0.6707, -0.4892), (-2.149, -1.267, -0.4892), (-2.17, -0.6707, -0.4851), (-2.17, -1.267, -0.4851), (-2.187, -0.6707, -0.4736), (-2.187, -1.267, -0.4736), (-2.198, -0.6707, -0.4564), (-2.198, -1.267, -0.4564), (-2.202, -0.6707, -0.436), (-2.202, -1.267, -0.436), (-2.198, -0.6707, -0.4157), (-2.198, -1.267, -0.4157), (-2.187, -0.6707, -0.3985), (-2.187, -1.267, -0.3985), (-2.17, -0.6707, -0.3869), (-2.17, -1.267, -0.3869), (-2.149, 0.6707, -0.1598), (-2.149, 1.267, -0.1598), (-2.044, 0.6707, -0.1809), (-2.044, 1.267, -0.1809), (-1.954, 0.6707, -0.2407), (-1.954, 1.267, -0.2407), (-1.894, 0.6707, -0.3303), (-1.894, 1.267, -0.3303), (-1.873, 0.6707, -0.436), (-1.873, 1.267, -0.436), (-1.894, 0.6707, -0.5417), (-1.894, 1.267, -0.5417), (-1.954, 0.6707, -0.6313), (-1.954, 1.267, -0.6313), (-2.044, 0.6707, -0.6912), (-2.044, 1.267, -0.6912), (-2.149, 0.6707, -0.7122), (-2.149, 1.267, -0.7122), (-2.255, 0.6707, -0.6912), (-2.255, 1.267, -0.6912), (-2.345, 0.6707, -0.6313), (-2.345, 1.267, -0.6313), (-2.404, 0.6707, -0.5417), (-2.404, 1.267, -0.5417), (-2.425, 0.6707, -0.436), (-2.425, 1.267, -0.436), (-2.404, 0.6707, -0.3303), (-2.404, 1.267, -0.3303), (-2.345, 0.6707, -0.2407), (-2.345, 1.267, -0.2407), (-2.255, 0.6707, -0.1809), (-2.255, 1.267, -0.1809), (-2.149, 0.6707, -0.3829), (-2.149, 1.267, -0.3829), (-2.129, 0.6707, -0.3869), (-2.129, 1.267, -0.3869), (-2.112, 0.6707, -0.3985), (-2.112, 1.267, -0.3985), (-2.1, 0.6707, -0.4157), (-2.1, 1.267, -0.4157), (-2.096, 0.6707, -0.436), (-2.096, 1.267, -0.436), (-2.1, 0.6707, -0.4564), (-2.1, 1.267, -0.4564), (-2.112, 0.6707, -0.4736), (-2.112, 1.267, -0.4736), (-2.129, 0.6707, -0.4851), (-2.129, 1.267, -0.4851), (-2.149, 0.6707, -0.4892), (-2.149, 1.267, -0.4892), (-2.17, 0.6707, -0.4851), (-2.17, 1.267, -0.4851), (-2.187, 0.6707, -0.4736), (-2.187, 1.267, -0.4736), (-2.198, 0.6707, -0.4564), (-2.198, 1.267, -0.4564), (-2.202, 0.6707, -0.436), (-2.202, 1.267, -0.436), (-2.198, 0.6707, -0.4157), (-2.198, 1.267, -0.4157), (-2.187, 0.6707, -0.3985), (-2.187, 1.267, -0.3985), (-2.17, 0.6707, -0.3869), (-2.17, 1.267, -0.3869), (-2.729, -0.6707, -0.1598), (-2.729, -1.267, -0.1598), (-2.624, -0.6707, -0.1809), (-2.624, -1.267, -0.1809), (-2.534, -0.6707, -0.2407), (-2.534, -1.267, -0.2407), (-2.474, -0.6707, -0.3303), (-2.474, -1.267, -0.3303), (-2.453, -0.6707, -0.436), (-2.453, -1.267, -0.436), (-2.474, -0.6707, -0.5417), (-2.474, -1.267, -0.5417), (-2.534, -0.6707, -0.6313), (-2.534, -1.267, -0.6313), (-2.624, -0.6707, -0.6912), (-2.624, -1.267, -0.6912), (-2.729, -0.6707, -0.7122), (-2.729, -1.267, -0.7122), (-2.835, -0.6707, -0.6912), (-2.835, -1.267, -0.6912), (-2.925, -0.6707, -0.6313), (-2.925, -1.267, -0.6313), (-2.984, -0.6707, -0.5417), (-2.984, -1.267, -0.5417), (-3.005, -0.6707, -0.436), (-3.005, -1.267, -0.436), (-2.984, -0.6707, -0.3303), (-2.984, -1.267, -0.3303), (-2.925, -0.6707, -0.2407), (-2.925, -1.267, -0.2407), (-2.835, -0.6707, -0.1809), (-2.835, -1.267, -0.1809), (-2.729, -0.6707, -0.3829), (-2.729, -1.267, -0.3829), (-2.709, -0.6707, -0.3869), (-2.709, -1.267, -0.3869), (-2.692, -0.6707, -0.3985), (-2.692, -1.267, -0.3985), (-2.68, -0.6707, -0.4157), (-2.68, -1.267, -0.4157), (-2.676, -0.6707, -0.436), (-2.676, -1.267, -0.436), (-2.68, -0.6707, -0.4564), (-2.68, -1.267, -0.4564), (-2.692, -0.6707, -0.4736), (-2.692, -1.267, -0.4736), (-2.709, -0.6707, -0.4851), (-2.709, -1.267, -0.4851), (-2.729, -0.6707, -0.4892), (-2.729, -1.267, -0.4892), (-2.75, -0.6707, -0.4851), (-2.75, -1.267, -0.4851), (-2.767, -0.6707, -0.4736), (-2.767, -1.267, -0.4736), (-2.778, -0.6707, -0.4564), (-2.778, -1.267, -0.4564), (-2.782, -0.6707, -0.436), (-2.782, -1.267, -0.436), (-2.778, -0.6707, -0.4157), (-2.778, -1.267, -0.4157), (-2.767, -0.6707, -0.3985), (-2.767, -1.267, -0.3985), (-2.75, -0.6707, -0.3869), (-2.75, -1.267, -0.3869), (-2.729, 0.6707, -0.1598), (-2.729, 1.267, -0.1598), (-2.624, 0.6707, -0.1809), (-2.624, 1.267, -0.1809), (-2.534, 0.6707, -0.2407), (-2.534, 1.267, -0.2407), (-2.474, 0.6707, -0.3303), (-2.474, 1.267, -0.3303), (-2.453, 0.6707, -0.436), (-2.453, 1.267, -0.436), (-2.474, 0.6707, -0.5417), (-2.474, 1.267, -0.5417), (-2.534, 0.6707, -0.6313), (-2.534, 1.267, -0.6313), (-2.624, 0.6707, -0.6912), (-2.624, 1.267, -0.6912), (-2.729, 0.6707, -0.7122), (-2.729, 1.267, -0.7122), (-2.835, 0.6707, -0.6912), (-2.835, 1.267, -0.6912), (-2.925, 0.6707, -0.6313), (-2.925, 1.267, -0.6313), (-2.984, 0.6707, -0.5417), (-2.984, 1.267, -0.5417), (-3.005, 0.6707, -0.436), (-3.005, 1.267, -0.436), (-2.984, 0.6707, -0.3303), (-2.984, 1.267, -0.3303), (-2.925, 0.6707, -0.2407), (-2.925, 1.267, -0.2407), (-2.835, 0.6707, -0.1809), (-2.835, 1.267, -0.1809), (-2.729, 0.6707, -0.3829), (-2.729, 1.267, -0.3829), (-2.709, 0.6707, -0.3869), (-2.709, 1.267, -0.3869), (-2.692, 0.6707, -0.3985), (-2.692, 1.267, -0.3985), (-2.68, 0.6707, -0.4157), (-2.68, 1.267, -0.4157), (-2.676, 0.6707, -0.436), (-2.676, 1.267, -0.436), (-2.68, 0.6707, -0.4564), (-2.68, 1.267, -0.4564), (-2.692, 0.6707, -0.4736), (-2.692, 1.267, -0.4736), (-2.709, 0.6707, -0.4851), (-2.709, 1.267, -0.4851), (-2.729, 0.6707, -0.4892), (-2.729, 1.267, -0.4892), (-2.75, 0.6707, -0.4851), (-2.75, 1.267, -0.4851), (-2.767, 0.6707, -0.4736), (-2.767, 1.267, -0.4736), (-2.778, 0.6707, -0.4564), (-2.778, 1.267, -0.4564), (-2.782, 0.6707, -0.436), (-2.782, 1.267, -0.436), (-2.778, 0.6707, -0.4157), (-2.778, 1.267, -0.4157), (-2.767, 0.6707, -0.3985), (-2.767, 1.267, -0.3985), (-2.75, 0.6707, -0.3869), (-2.75, 1.267, -0.3869), (-0.2312, -0.6709, -0.1598), (-0.2312, -1.287, -0.1598), (-0.1255, -0.6709, -0.1809), (-0.1255, -1.287, -0.1809), (-0.03588, -0.6709, -0.2407), (-0.03588, -1.287, -0.2407), (0.02398, -0.6709, -0.3303), (0.02398, -1.287, -0.3303), (0.04501, -0.6709, -0.436), (0.04501, -1.287, -0.436), (0.02398, -0.6709, -0.5417), (0.02398, -1.287, -0.5417), (-0.03588, -0.6709, -0.6313), (-0.03588, -1.287, -0.6313), (-0.1255, -0.6709, -0.6912), (-0.1255, -1.287, -0.6912), (-0.2312, -0.6709, -0.7122), (-0.2312, -1.287, -0.7122), (-0.3369, -0.6709, -0.6912), (-0.3369, -1.287, -0.6912), (-0.4265, -0.6709, -0.6313), (-0.4265, -1.287, -0.6313), (-0.4863, -0.6709, -0.5417), (-0.4863, -1.287, -0.5417), (-0.5074, -0.6709, -0.436), (-0.5074, -1.287, -0.436), (-0.4863, -0.6709, -0.3303), (-0.4863, -1.287, -0.3303), (-0.4265, -0.6709, -0.2407), (-0.4265, -1.287, -0.2407), (-0.3369, -0.6709, -0.1809), (-0.3369, -1.287, -0.1809), (-0.2312, -0.6709, -0.3829), (-0.2312, -1.287, -0.3829), (-0.2108, -0.6709, -0.3869), (-0.2108, -1.287, -0.3869), (-0.1936, -0.6709, -0.3985), (-0.1936, -1.287, -0.3985), (-0.1821, -0.6709, -0.4157), (-0.1821, -1.287, -0.4157), (-0.178, -0.6709, -0.436), (-0.178, -1.287, -0.436), (-0.1821, -0.6709, -0.4564), (-0.1821, -1.287, -0.4564), (-0.1936, -0.6709, -0.4736), (-0.1936, -1.287, -0.4736), (-0.2108, -0.6709, -0.4851), (-0.2108, -1.287, -0.4851), (-0.2312, -0.6709, -0.4892), (-0.2312, -1.287, -0.4892), (-0.2515, -0.6709, -0.4851), (-0.2515, -1.287, -0.4851), (-0.2687, -0.6709, -0.4736), (-0.2687, -1.287, -0.4736), (-0.2803, -0.6709, -0.4564), (-0.2803, -1.287, -0.4564), (-0.2843, -0.6709, -0.436), (-0.2843, -1.287, -0.436), (-0.2803, -0.6709, -0.4157), (-0.2803, -1.287, -0.4157), (-0.2687, -0.6709, -0.3985), (-0.2687, -1.287, -0.3985), (-0.2515, -0.6709, -0.3869), (-0.2515, -1.287, -0.3869), (-0.2312, 0.6709, -0.1598), (-0.2312, 1.287, -0.1598), (-0.1255, 0.6709, -0.1809), (-0.1255, 1.287, -0.1809), (-0.03588, 0.6709, -0.2407), (-0.03588, 1.287, -0.2407), (0.02398, 0.6709, -0.3303), (0.02398, 1.287, -0.3303), (0.04501, 0.6709, -0.436), (0.04501, 1.287, -0.436), (0.02398, 0.6709, -0.5417), (0.02398, 1.287, -0.5417), (-0.03588, 0.6709, -0.6313), (-0.03588, 1.287, -0.6313), (-0.1255, 0.6709, -0.6912), (-0.1255, 1.287, -0.6912), (-0.2312, 0.6709, -0.7122), (-0.2312, 1.287, -0.7122), (-0.3369, 0.6709, -0.6912), (-0.3369, 1.287, -0.6912), (-0.4265, 0.6709, -0.6313), (-0.4265, 1.287, -0.6313), (-0.4863, 0.6709, -0.5417), (-0.4863, 1.287, -0.5417), (-0.5074, 0.6709, -0.436), (-0.5074, 1.287, -0.436), (-0.4863, 0.6709, -0.3303), (-0.4863, 1.287, -0.3303), (-0.4265, 0.6709, -0.2407), (-0.4265, 1.287, -0.2407), (-0.3369, 0.6709, -0.1809), (-0.3369, 1.287, -0.1809), (-0.2312, 0.6709, -0.3829), (-0.2312, 1.287, -0.3829), (-0.2108, 0.6709, -0.3869), (-0.2108, 1.287, -0.3869), (-0.1936, 0.6709, -0.3985), (-0.1936, 1.287, -0.3985), (-0.1821, 0.6709, -0.4157), (-0.1821, 1.287, -0.4157), (-0.178, 0.6709, -0.436), (-0.178, 1.287, -0.436), (-0.1821, 0.6709, -0.4564), (-0.1821, 1.287, -0.4564), (-0.1936, 0.6709, -0.4736), (-0.1936, 1.287, -0.4736), (-0.2108, 0.6709, -0.4851), (-0.2108, 1.287, -0.4851), (-0.2312, 0.6709, -0.4892), (-0.2312, 1.287, -0.4892), (-0.2515, 0.6709, -0.4851), (-0.2515, 1.287, -0.4851), (-0.2687, 0.6709, -0.4736), (-0.2687, 1.287, -0.4736), (-0.2803, 0.6709, -0.4564), (-0.2803, 1.287, -0.4564), (-0.2843, 0.6709, -0.436), (-0.2843, 1.287, -0.436), (-0.2803, 0.6709, -0.4157), (-0.2803, 1.287, -0.4157), (-0.2687, 0.6709, -0.3985), (-0.2687, 1.287, -0.3985), (-0.2515, 0.6709, -0.3869), (-0.2515, 1.287, -0.3869), (-0.8112, -0.6709, -0.1598), (-0.8112, -1.287, -0.1598), (-0.7055, -0.6709, -0.1809), (-0.7055, -1.287, -0.1809), (-0.6159, -0.6709, -0.2407), (-0.6159, -1.287, -0.2407), (-0.556, -0.6709, -0.3303), (-0.556, -1.287, -0.3303), (-0.535, -0.6709, -0.436), (-0.535, -1.287, -0.436), (-0.556, -0.6709, -0.5417), (-0.556, -1.287, -0.5417), (-0.6159, -0.6709, -0.6313), (-0.6159, -1.287, -0.6313), (-0.7055, -0.6709, -0.6912), (-0.7055, -1.287, -0.6912), (-0.8112, -0.6709, -0.7122), (-0.8112, -1.287, -0.7122), (-0.9169, -0.6709, -0.6912), (-0.9169, -1.287, -0.6912), (-1.006, -0.6709, -0.6313), (-1.006, -1.287, -0.6313), (-1.066, -0.6709, -0.5417), (-1.066, -1.287, -0.5417), (-1.087, -0.6709, -0.436), (-1.087, -1.287, -0.436), (-1.066, -0.6709, -0.3303), (-1.066, -1.287, -0.3303), (-1.006, -0.6709, -0.2407), (-1.006, -1.287, -0.2407), (-0.9169, -0.6709, -0.1809), (-0.9169, -1.287, -0.1809), (-0.8112, -0.6709, -0.3829), (-0.8112, -1.287, -0.3829), (-0.7908, -0.6709, -0.3869), (-0.7908, -1.287, -0.3869), (-0.7736, -0.6709, -0.3985), (-0.7736, -1.287, -0.3985), (-0.7621, -0.6709, -0.4157), (-0.7621, -1.287, -0.4157), (-0.758, -0.6709, -0.436), (-0.758, -1.287, -0.436), (-0.7621, -0.6709, -0.4564), (-0.7621, -1.287, -0.4564), (-0.7736, -0.6709, -0.4736), (-0.7736, -1.287, -0.4736), (-0.7908, -0.6709, -0.4851), (-0.7908, -1.287, -0.4851), (-0.8112, -0.6709, -0.4892), (-0.8112, -1.287, -0.4892), (-0.8315, -0.6709, -0.4851), (-0.8315, -1.287, -0.4851), (-0.8487, -0.6709, -0.4736), (-0.8487, -1.287, -0.4736), (-0.8603, -0.6709, -0.4564), (-0.8603, -1.287, -0.4564), (-0.8643, -0.6709, -0.436), (-0.8643, -1.287, -0.436), (-0.8603, -0.6709, -0.4157), (-0.8603, -1.287, -0.4157), (-0.8487, -0.6709, -0.3985), (-0.8487, -1.287, -0.3985), (-0.8315, -0.6709, -0.3869), (-0.8315, -1.287, -0.3869), (-0.8112, 0.6709, -0.1598), (-0.8112, 1.287, -0.1598), (-0.7055, 0.6709, -0.1809), (-0.7055, 1.287, -0.1809), (-0.6159, 0.6709, -0.2407), (-0.6159, 1.287, -0.2407), (-0.556, 0.6709, -0.3303), (-0.556, 1.287, -0.3303), (-0.535, 0.6709, -0.436), (-0.535, 1.287, -0.436), (-0.556, 0.6709, -0.5417), (-0.556, 1.287, -0.5417), (-0.6159, 0.6709, -0.6313), (-0.6159, 1.287, -0.6313), (-0.7055, 0.6709, -0.6912), (-0.7055, 1.287, -0.6912), (-0.8112, 0.6709, -0.7122), (-0.8112, 1.287, -0.7122), (-0.9169, 0.6709, -0.6912), (-0.9169, 1.287, -0.6912), (-1.006, 0.6709, -0.6313), (-1.006, 1.287, -0.6313), (-1.066, 0.6709, -0.5417), (-1.066, 1.287, -0.5417), (-1.087, 0.6709, -0.436), (-1.087, 1.287, -0.436), (-1.066, 0.6709, -0.3303), (-1.066, 1.287, -0.3303), (-1.006, 0.6709, -0.2407), (-1.006, 1.287, -0.2407), (-0.9169, 0.6709, -0.1809), (-0.9169, 1.287, -0.1809), (-0.8112, 0.6709, -0.3829), (-0.8112, 1.287, -0.3829), (-0.7908, 0.6709, -0.3869), (-0.7908, 1.287, -0.3869), (-0.7736, 0.6709, -0.3985), (-0.7736, 1.287, -0.3985), (-0.7621, 0.6709, -0.4157), (-0.7621, 1.287, -0.4157), (-0.758, 0.6709, -0.436), (-0.758, 1.287, -0.436), (-0.7621, 0.6709, -0.4564), (-0.7621, 1.287, -0.4564), (-0.7736, 0.6709, -0.4736), (-0.7736, 1.287, -0.4736), (-0.7908, 0.6709, -0.4851), (-0.7908, 1.287, -0.4851), (-0.8112, 0.6709, -0.4892), (-0.8112, 1.287, -0.4892), (-0.8315, 0.6709, -0.4851), (-0.8315, 1.287, -0.4851), (-0.8487, 0.6709, -0.4736), (-0.8487, 1.287, -0.4736), (-0.8603, 0.6709, -0.4564), (-0.8603, 1.287, -0.4564), (-0.8643, 0.6709, -0.436), (-0.8643, 1.287, -0.436), (-0.8603, 0.6709, -0.4157), (-0.8603, 1.287, -0.4157), (-0.8487, 0.6709, -0.3985), (-0.8487, 1.287, -0.3985), (-0.8315, 0.6709, -0.3869), (-0.8315, 1.287, -0.3869), (-2.862, -1.297, -0.5183), (-1.467, -1.297, -0.5183), (-2.862, -1.297, -0.007807), (-2.862, -0.6717, -0.007807), (-1.299, -0.6717, -0.007807), (-1.467, -1.297, -0.007807), (-2.862, -1.256, -0.5183), (-1.457, -1.256, -0.5183), (-1.299, -0.6717, -0.05122), (-2.862, -0.6717, -0.05122), (-1.457, -1.256, -0.05122), (-2.862, -1.256, -0.05122), (-2.862, 1.297, -0.5183), (-1.467, 1.297, -0.5183), (-2.862, 1.297, -0.007807), (-2.862, 0.6717, -0.007807), (-1.299, 0.6717, -0.007807), (-1.467, 1.297, -0.007807), (-2.862, 1.256, -0.5183), (-1.457, 1.256, -0.5183), (-1.299, 0.6717, -0.05122), (-2.862, 0.6717, -0.05122), (-1.457, 1.256, -0.05122), (-2.862, 1.256, -0.05122), (-2.668, -0.6783, 0.2609), (-1.847, -0.6783, 0.2609), (-2.018, -0.9327, 0.242), (-1.3, -0.6783, 0.02416), (-2.795, -1.065, 0.02416), (-2.869, -0.6783, 0.02416), (-2.639, -0.9327, 0.242), (-1.928, -1.065, 0.02416), (-1.3, -0.6783, -0.03132), (-2.795, -1.065, -0.03132), (-2.869, -0.6783, -0.03132), (-1.928, -1.065, -0.03132), (-2.668, 0.6783, 0.2609), (-1.847, 0.6783, 0.2609), (-2.018, 0.9327, 0.242), (-1.3, 0.6783, 0.02416), (-2.795, 1.065, 0.02416), (-2.869, 0.6783, 0.02416), (-2.639, 0.9327, 0.242), (-1.928, 1.065, 0.02416), (-1.3, 0.6783, -0.03132), (-2.795, 1.065, -0.03132), (-2.869, 0.6783, -0.03132), (-1.928, 1.065, -0.03132), (-0.721, -0.5525, 0.343), (-0.721, 0.5411, 0.343), (-0.5904, 0.5411, 0.343), (-0.5904, -0.5525, 0.343), (-0.721, -0.5525, 0.3885), (-0.721, 0.323, 0.3885), (-0.5904, 0.323, 0.3885), (-0.5904, -0.5525, 0.3885), (-0.7486, -0.4858, 0.2671), (-0.7486, -0.3104, 0.2671), (-0.4723, -0.3104, 0.2671), (-0.4723, -0.4858, 0.2671), (-0.7486, -0.4858, 0.3449), (-0.7486, -0.3104, 0.3449), (-0.5379, -0.3104, 0.3449), (-0.5379, -0.4858, 0.3449), (-0.7486, -0.2402, 0.2671), (-0.7486, -0.06477, 0.2671), (-0.4723, -0.06477, 0.2671), (-0.4723, -0.2402, 0.2671), (-0.7486, -0.2402, 0.3449), (-0.7486, -0.06477, 0.3449), (-0.5379, -0.06477, 0.3449), (-0.5379, -0.2402, 0.3449), (-0.7486, 0.005399, 0.2671), (-0.7486, 0.1808, 0.2671), (-0.4723, 0.1808, 0.2671), (-0.4723, 0.005399, 0.2671), (-0.7486, 0.005399, 0.3449), (-0.7486, 0.1808, 0.3449), (-0.5379, 0.1808, 0.3449), (-0.5379, 0.005399, 0.3449), (-0.7486, 0.251, 0.2671), (-0.7486, 0.4264, 0.2671), (-0.4723, 0.4264, 0.2671), (-0.4723, 0.251, 0.2671), (-0.7486, 0.251, 0.3449), (-0.7486, 0.4264, 0.3449), (-0.5379, 0.4264, 0.3449), (-0.5379, 0.251, 0.3449), (-0.7486, 0.4966, 0.2671), (-0.7486, 0.672, 0.2671), (-0.4723, 0.672, 0.2671), (-0.4723, 0.4966, 0.2671), (-0.7486, 0.4966, 0.3449), (-0.7486, 0.672, 0.3449), (-0.5379, 0.672, 0.3449), (-0.5379, 0.4966, 0.3449), (-3.045, -0.6776, 0.2671), (-3.045, -0.4848, 0.2671), (-0.2095, -0.4848, 0.2671), (-0.2095, -0.6776, 0.2671), (-3.045, -0.6776, 0.4094), (-3.045, -0.4848, 0.4094), (-0.3315, -0.4848, 0.4094), (-0.3315, -0.6776, 0.4094), (-3.045, -0.4848, 0.279), (-3.045, -0.6776, 0.279), (-0.2095, -0.4848, 0.279), (-0.2095, -0.6776, 0.279), (-0.7769, -0.6783, 0.2609), (-0.2873, -0.6783, 0.2609), (-0.3247, -1.161, 0.184), (-0.041, -0.6783, -0.07674), (-0.9043, -1.324, -0.07674), (-0.9779, -0.6783, -0.07674), (-0.7358, -1.161, 0.184), (-0.1177, -1.324, -0.07674), (-0.041, -0.6783, -0.1224), (-0.9096, -1.277, -0.1224), (-0.9779, -0.6783, -0.1224), (-0.1122, -1.277, -0.1224), (-0.9096, -1.277, -0.5351), (-0.9043, -1.324, -0.5351), (-0.1122, -1.277, -0.5351), (-0.1177, -1.324, -0.5351), (-0.7769, 0.6783, 0.2609), (-0.2873, 0.6783, 0.2609), (-0.3247, 1.161, 0.184), (-0.041, 0.6783, -0.07674), (-0.9043, 1.324, -0.07674), (-0.9779, 0.6783, -0.07674), (-0.7358, 1.161, 0.184), (-0.1177, 1.324, -0.07674), (-0.041, 0.6783, -0.1224), (-0.9096, 1.277, -0.1224), (-0.9779, 0.6783, -0.1224), (-0.1122, 1.277, -0.1224), (-0.9096, 1.277, -0.5351), (-0.9043, 1.324, -0.5351), (-0.1122, 1.277, -0.5351), (-0.1177, 1.324, -0.5351), (0.00501, -0.6816, -0.6051), (0.5192, -0.6816, -0.2925), (-0.2008, -0.6816, 0.2682), (0.5192, -0.6816, -0.1387), (-3.047, -0.6816, -0.6051), (-3.047, -0.6816, 0.2682), (-0.8505, -0.6816, 0.2682), (-0.6917, -0.6816, -0.6051), (-2.655, -0.6816, 0.2682), (-2.627, -0.6816, -0.6051), (0.00501, -0.4522, -0.6051), (0.5192, -0.4522, -0.1387), (-3.047, -0.4522, -0.6051), (-0.2008, -0.4522, 0.2682), (0.5192, -0.4522, -0.2925), (-3.047, -0.4522, 0.2682), (-0.6917, -0.4522, -0.6051), (-0.8505, -0.4522, 0.2682), (-2.655, -0.4522, 0.2682), (-2.627, -0.4522, -0.6051), (-2.655, -0.4522, 0.1739), (-1.112, -0.4522, 0.03796), (-1.518, -0.6816, 0.2682), (-1.412, -0.6816, -0.6051), (-1.518, -0.4522, 0.2682), (-1.412, -0.4522, -0.6051), (-1.672, -0.4522, 0.1739), (-0.8505, -0.136, 0.2682), (-2.627, -0.136, -0.6051), (-0.2008, -0.136, 0.2682), (-0.6917, -0.136, -0.6051), (-1.672, -0.136, 0.1739), (-1.412, -0.136, -0.6051), (0.5192, -0.136, -0.1387), (0.00501, -0.136, -0.6051), (-3.047, -0.136, 0.2682), (0.5192, -0.136, -0.2925), (-1.112, -0.136, 0.03796), (-2.655, -0.136, 0.1739), (-2.655, -0.136, 0.2682), (-3.047, -0.136, -0.6051), (-2.126, -0.4522, 0.2682), (-2.062, -0.4522, -0.6051), (-2.127, -0.4522, 0.1739), (-2.126, -0.6816, 0.2682), (-2.062, -0.6816, -0.6051), (-2.127, -0.136, 0.1739), (-2.062, -0.136, -0.6051), (-2.127, -0.136, -0.008835), (-1.112, -0.136, -0.008835), (-1.672, -0.136, -0.008835), (-1.672, -0.4522, -0.03009), (-1.672, -0.136, -0.03009), (-1.112, -0.136, -0.03009), (-1.112, -0.4522, -0.03009), (-1.672, -0.4522, -0.008835), (-1.112, -0.4522, -0.008835), (0.00501, 0.6816, -0.6051), (0.5192, 0.6816, -0.2925), (-0.2008, 0.6816, 0.2682), (0.5192, 0.6816, -0.1387), (-3.047, 0.6816, -0.6051), (-3.047, 0.6816, 0.2682), (-0.2008, 2.626e-08, 0.2682), (0.00501, 2.626e-08, -0.6051), (0.5192, 2.626e-08, -0.1387), (0.5192, 2.626e-08, -0.2925), (-3.047, 2.626e-08, 0.2682), (-3.047, 2.626e-08, -0.6051), (-0.8505, 0.6816, 0.2682), (-0.6917, 0.6816, -0.6051), (-0.8505, 2.626e-08, 0.2682), (-0.6917, 2.626e-08, -0.6051), (-2.655, 0.6816, 0.2682), (-2.627, 2.626e-08, -0.6051), (-2.655, 2.626e-08, 0.2682), (-2.627, 0.6816, -0.6051), (0.00501, 0.4522, -0.6051), (0.5192, 0.4522, -0.1387), (-3.047, 0.4522, -0.6051), (-0.2008, 0.4522, 0.2682), (0.5192, 0.4522, -0.2925), (-3.047, 0.4522, 0.2682), (-0.6917, 0.4522, -0.6051), (-0.8505, 0.4522, 0.2682), (-2.655, 0.4522, 0.2682), (-2.627, 0.4522, -0.6051), (-2.655, 0.4522, 0.1739), (-1.112, 0.4522, 0.03796), (-2.655, 2.626e-08, 0.1739), (-1.112, 2.626e-08, 0.03796), (-1.518, 0.6816, 0.2682), (-1.412, 0.6816, -0.6051), (-1.412, 2.626e-08, -0.6051), (-1.518, 0.4522, 0.2682), (-1.412, 0.4522, -0.6051), (-1.672, 0.4522, 0.1739), (-0.8505, 0.136, 0.2682), (-2.627, 0.136, -0.6051), (-0.2008, 0.136, 0.2682), (-0.6917, 0.136, -0.6051), (-1.672, 0.136, 0.1739), (-1.412, 0.136, -0.6051), (0.5192, 0.136, -0.1387), (0.00501, 0.136, -0.6051), (-3.047, 0.136, 0.2682), (0.5192, 0.136, -0.2925), (-1.112, 0.136, 0.03796), (-2.655, 0.136, 0.1739), (-2.655, 0.136, 0.2682), (-3.047, 0.136, -0.6051), (-2.126, 0.4522, 0.2682), (-2.062, 0.4522, -0.6051), (-2.127, 0.4522, 0.1739), (-2.126, 0.6816, 0.2682), (-2.062, 0.6816, -0.6051), (-2.062, 2.626e-08, -0.6051), (-2.127, 2.626e-08, 0.1739), (-2.127, 0.136, 0.1739), (-2.062, 0.136, -0.6051), (-2.127, 0.136, -0.008835), (-2.127, 2.626e-08, -0.008835), (-1.112, 0.136, -0.008835), (-1.672, 0.136, -0.008835), (-1.672, 2.626e-08, -0.03009), (-1.672, 0.4522, -0.03009), (-1.672, 0.136, -0.03009), (-1.112, 0.136, -0.03009), (-1.112, 0.4522, -0.03009), (-1.112, 2.626e-08, -0.03009), (-1.672, 0.4522, -0.008835), (-1.672, 2.626e-08, -0.008835), (-1.112, 2.626e-08, -0.008835), (-1.112, 0.4522, -0.008835)], [], [(4, 5, 1, 0), (5, 6, 2, 1), (6, 7, 3, 2), (0, 3, 9, 8), (0, 1, 2, 3), (7, 6, 5, 4), (11, 10, 8, 9), (3, 7, 11, 9), (7, 4, 10, 11), (4, 0, 8, 10), (16, 12, 13, 17), (17, 13, 14, 18), (18, 14, 15, 19), (12, 20, 21, 15), (12, 15, 14, 13), (19, 16, 17, 18), (23, 21, 20, 22), (15, 21, 23, 19), (19, 23, 22, 16), (16, 22, 20, 12), (24, 25, 27, 26), (26, 27, 29, 28), (28, 29, 31, 30), (30, 31, 33, 32), (32, 33, 35, 34), (34, 35, 37, 36), (36, 37, 39, 38), (38, 39, 41, 40), (40, 41, 43, 42), (42, 43, 45, 44), (44, 45, 47, 46), (46, 47, 49, 48), (48, 49, 51, 50), (50, 51, 53, 52), (58, 60, 61, 59), (54, 55, 25, 24), (52, 53, 55, 54), (56, 58, 59, 57), (60, 62, 63, 61), (62, 64, 65, 63), (64, 66, 67, 65), (66, 68, 69, 67), (68, 70, 71, 69), (70, 72, 73, 71), (72, 74, 75, 73), (74, 76, 77, 75), (76, 78, 79, 77), (78, 80, 81, 79), (80, 82, 83, 81), (82, 84, 85, 83), (86, 56, 57, 87), (84, 86, 87, 85), (67, 35, 33, 65), (71, 39, 37, 69), (57, 25, 55, 87), (61, 29, 27, 59), (59, 27, 25, 57), (65, 33, 31, 63), (63, 31, 29, 61), (69, 37, 35, 67), (75, 43, 41, 73), (79, 47, 45, 77), (83, 51, 49, 81), (87, 55, 53, 85), (85, 53, 51, 83), (81, 49, 47, 79), (77, 45, 43, 75), (73, 41, 39, 71), (72, 40, 42, 74), (68, 36, 38, 70), (64, 32, 34, 66), (60, 28, 30, 62), (56, 24, 26, 58), (84, 52, 54, 86), (80, 48, 50, 82), (76, 44, 46, 78), (74, 42, 44, 76), (78, 46, 48, 80), (82, 50, 52, 84), (70, 38, 40, 72), (66, 34, 36, 68), (62, 30, 32, 64), (58, 26, 28, 60), (86, 54, 24, 56), (88, 90, 91, 89), (90, 92, 93, 91), (92, 94, 95, 93), (94, 96, 97, 95), (96, 98, 99, 97), (98, 100, 101, 99), (100, 102, 103, 101), (102, 104, 105, 103), (104, 106, 107, 105), (106, 108, 109, 107), (108, 110, 111, 109), (110, 112, 113, 111), (112, 114, 115, 113), (114, 116, 117, 115), (122, 123, 125, 124), (118, 88, 89, 119), (116, 118, 119, 117), (120, 121, 123, 122), (124, 125, 127, 126), (126, 127, 129, 128), (128, 129, 131, 130), (130, 131, 133, 132), (132, 133, 135, 134), (134, 135, 137, 136), (136, 137, 139, 138), (138, 139, 141, 140), (140, 141, 143, 142), (142, 143, 145, 144), (144, 145, 147, 146), (146, 147, 149, 148), (150, 151, 121, 120), (148, 149, 151, 150), (131, 129, 97, 99), (135, 133, 101, 103), (121, 151, 119, 89), (125, 123, 91, 93), (123, 121, 89, 91), (129, 127, 95, 97), (127, 125, 93, 95), (133, 131, 99, 101), (139, 137, 105, 107), (143, 141, 109, 111), (147, 145, 113, 115), (151, 149, 117, 119), (149, 147, 115, 117), (145, 143, 111, 113), (141, 139, 107, 109), (137, 135, 103, 105), (136, 138, 106, 104), (132, 134, 102, 100), (128, 130, 98, 96), (124, 126, 94, 92), (120, 122, 90, 88), (148, 150, 118, 116), (144, 146, 114, 112), (140, 142, 110, 108), (138, 140, 108, 106), (142, 144, 112, 110), (146, 148, 116, 114), (134, 136, 104, 102), (130, 132, 100, 98), (126, 128, 96, 94), (122, 124, 92, 90), (150, 120, 88, 118), (152, 153, 155, 154), (154, 155, 157, 156), (156, 157, 159, 158), (158, 159, 161, 160), (160, 161, 163, 162), (162, 163, 165, 164), (164, 165, 167, 166), (166, 167, 169, 168), (168, 169, 171, 170), (170, 171, 173, 172), (172, 173, 175, 174), (174, 175, 177, 176), (176, 177, 179, 178), (178, 179, 181, 180), (186, 188, 189, 187), (182, 183, 153, 152), (180, 181, 183, 182), (184, 186, 187, 185), (188, 190, 191, 189), (190, 192, 193, 191), (192, 194, 195, 193), (194, 196, 197, 195), (196, 198, 199, 197), (198, 200, 201, 199), (200, 202, 203, 201), (202, 204, 205, 203), (204, 206, 207, 205), (206, 208, 209, 207), (208, 210, 211, 209), (210, 212, 213, 211), (214, 184, 185, 215), (212, 214, 215, 213), (195, 163, 161, 193), (199, 167, 165, 197), (185, 153, 183, 215), (189, 157, 155, 187), (187, 155, 153, 185), (193, 161, 159, 191), (191, 159, 157, 189), (197, 165, 163, 195), (203, 171, 169, 201), (207, 175, 173, 205), (211, 179, 177, 209), (215, 183, 181, 213), (213, 181, 179, 211), (209, 177, 175, 207), (205, 173, 171, 203), (201, 169, 167, 199), (200, 168, 170, 202), (196, 164, 166, 198), (192, 160, 162, 194), (188, 156, 158, 190), (184, 152, 154, 186), (212, 180, 182, 214), (208, 176, 178, 210), (204, 172, 174, 206), (202, 170, 172, 204), (206, 174, 176, 208), (210, 178, 180, 212), (198, 166, 168, 200), (194, 162, 164, 196), (190, 158, 160, 192), (186, 154, 156, 188), (214, 182, 152, 184), (216, 218, 219, 217), (218, 220, 221, 219), (220, 222, 223, 221), (222, 224, 225, 223), (224, 226, 227, 225), (226, 228, 229, 227), (228, 230, 231, 229), (230, 232, 233, 231), (232, 234, 235, 233), (234, 236, 237, 235), (236, 238, 239, 237), (238, 240, 241, 239), (240, 242, 243, 241), (242, 244, 245, 243), (250, 251, 253, 252), (246, 216, 217, 247), (244, 246, 247, 245), (248, 249, 251, 250), (252, 253, 255, 254), (254, 255, 257, 256), (256, 257, 259, 258), (258, 259, 261, 260), (260, 261, 263, 262), (262, 263, 265, 264), (264, 265, 267, 266), (266, 267, 269, 268), (268, 269, 271, 270), (270, 271, 273, 272), (272, 273, 275, 274), (274, 275, 277, 276), (278, 279, 249, 248), (276, 277, 279, 278), (259, 257, 225, 227), (263, 261, 229, 231), (249, 279, 247, 217), (253, 251, 219, 221), (251, 249, 217, 219), (257, 255, 223, 225), (255, 253, 221, 223), (261, 259, 227, 229), (267, 265, 233, 235), (271, 269, 237, 239), (275, 273, 241, 243), (279, 277, 245, 247), (277, 275, 243, 245), (273, 271, 239, 241), (269, 267, 235, 237), (265, 263, 231, 233), (264, 266, 234, 232), (260, 262, 230, 228), (256, 258, 226, 224), (252, 254, 222, 220), (248, 250, 218, 216), (276, 278, 246, 244), (272, 274, 242, 240), (268, 270, 238, 236), (266, 268, 236, 234), (270, 272, 240, 238), (274, 276, 244, 242), (262, 264, 232, 230), (258, 260, 228, 226), (254, 256, 224, 222), (250, 252, 220, 218), (278, 248, 216, 246), (280, 281, 283, 282), (282, 283, 285, 284), (284, 285, 287, 286), (286, 287, 289, 288), (288, 289, 291, 290), (290, 291, 293, 292), (292, 293, 295, 294), (294, 295, 297, 296), (296, 297, 299, 298), (298, 299, 301, 300), (300, 301, 303, 302), (302, 303, 305, 304), (304, 305, 307, 306), (306, 307, 309, 308), (314, 316, 317, 315), (310, 311, 281, 280), (308, 309, 311, 310), (312, 314, 315, 313), (316, 318, 319, 317), (318, 320, 321, 319), (320, 322, 323, 321), (322, 324, 325, 323), (324, 326, 327, 325), (326, 328, 329, 327), (328, 330, 331, 329), (330, 332, 333, 331), (332, 334, 335, 333), (334, 336, 337, 335), (336, 338, 339, 337), (338, 340, 341, 339), (342, 312, 313, 343), (340, 342, 343, 341), (323, 291, 289, 321), (327, 295, 293, 325), (313, 281, 311, 343), (317, 285, 283, 315), (315, 283, 281, 313), (321, 289, 287, 319), (319, 287, 285, 317), (325, 293, 291, 323), (331, 299, 297, 329), (335, 303, 301, 333), (339, 307, 305, 337), (343, 311, 309, 341), (341, 309, 307, 339), (337, 305, 303, 335), (333, 301, 299, 331), (329, 297, 295, 327), (328, 296, 298, 330), (324, 292, 294, 326), (320, 288, 290, 322), (316, 284, 286, 318), (312, 280, 282, 314), (340, 308, 310, 342), (336, 304, 306, 338), (332, 300, 302, 334), (330, 298, 300, 332), (334, 302, 304, 336), (338, 306, 308, 340), (326, 294, 296, 328), (322, 290, 292, 324), (318, 286, 288, 320), (314, 282, 284, 316), (342, 310, 280, 312), (344, 346, 347, 345), (346, 348, 349, 347), (348, 350, 351, 349), (350, 352, 353, 351), (352, 354, 355, 353), (354, 356, 357, 355), (356, 358, 359, 357), (358, 360, 361, 359), (360, 362, 363, 361), (362, 364, 365, 363), (364, 366, 367, 365), (366, 368, 369, 367), (368, 370, 371, 369), (370, 372, 373, 371), (378, 379, 381, 380), (374, 344, 345, 375), (372, 374, 375, 373), (376, 377, 379, 378), (380, 381, 383, 382), (382, 383, 385, 384), (384, 385, 387, 386), (386, 387, 389, 388), (388, 389, 391, 390), (390, 391, 393, 392), (392, 393, 395, 394), (394, 395, 397, 396), (396, 397, 399, 398), (398, 399, 401, 400), (400, 401, 403, 402), (402, 403, 405, 404), (406, 407, 377, 376), (404, 405, 407, 406), (387, 385, 353, 355), (391, 389, 357, 359), (377, 407, 375, 345), (381, 379, 347, 349), (379, 377, 345, 347), (385, 383, 351, 353), (383, 381, 349, 351), (389, 387, 355, 357), (395, 393, 361, 363), (399, 397, 365, 367), (403, 401, 369, 371), (407, 405, 373, 375), (405, 403, 371, 373), (401, 399, 367, 369), (397, 395, 363, 365), (393, 391, 359, 361), (392, 394, 362, 360), (388, 390, 358, 356), (384, 386, 354, 352), (380, 382, 350, 348), (376, 378, 346, 344), (404, 406, 374, 372), (400, 402, 370, 368), (396, 398, 366, 364), (394, 396, 364, 362), (398, 400, 368, 366), (402, 404, 372, 370), (390, 392, 360, 358), (386, 388, 356, 354), (382, 384, 352, 350), (378, 380, 348, 346), (406, 376, 344, 374), (408, 409, 411, 410), (410, 411, 413, 412), (412, 413, 415, 414), (414, 415, 417, 416), (416, 417, 419, 418), (418, 419, 421, 420), (420, 421, 423, 422), (422, 423, 425, 424), (424, 425, 427, 426), (426, 427, 429, 428), (428, 429, 431, 430), (430, 431, 433, 432), (432, 433, 435, 434), (434, 435, 437, 436), (442, 444, 445, 443), (438, 439, 409, 408), (436, 437, 439, 438), (440, 442, 443, 441), (444, 446, 447, 445), (446, 448, 449, 447), (448, 450, 451, 449), (450, 452, 453, 451), (452, 454, 455, 453), (454, 456, 457, 455), (456, 458, 459, 457), (458, 460, 461, 459), (460, 462, 463, 461), (462, 464, 465, 463), (464, 466, 467, 465), (466, 468, 469, 467), (470, 440, 441, 471), (468, 470, 471, 469), (451, 419, 417, 449), (455, 423, 421, 453), (441, 409, 439, 471), (445, 413, 411, 443), (443, 411, 409, 441), (449, 417, 415, 447), (447, 415, 413, 445), (453, 421, 419, 451), (459, 427, 425, 457), (463, 431, 429, 461), (467, 435, 433, 465), (471, 439, 437, 469), (469, 437, 435, 467), (465, 433, 431, 463), (461, 429, 427, 459), (457, 425, 423, 455), (456, 424, 426, 458), (452, 420, 422, 454), (448, 416, 418, 450), (444, 412, 414, 446), (440, 408, 410, 442), (468, 436, 438, 470), (464, 432, 434, 466), (460, 428, 430, 462), (458, 426, 428, 460), (462, 430, 432, 464), (466, 434, 436, 468), (454, 422, 424, 456), (450, 418, 420, 452), (446, 414, 416, 448), (442, 410, 412, 444), (470, 438, 408, 440), (472, 474, 475, 473), (474, 476, 477, 475), (476, 478, 479, 477), (478, 480, 481, 479), (480, 482, 483, 481), (482, 484, 485, 483), (484, 486, 487, 485), (486, 488, 489, 487), (488, 490, 491, 489), (490, 492, 493, 491), (492, 494, 495, 493), (494, 496, 497, 495), (496, 498, 499, 497), (498, 500, 501, 499), (506, 507, 509, 508), (502, 472, 473, 503), (500, 502, 503, 501), (504, 505, 507, 506), (508, 509, 511, 510), (510, 511, 513, 512), (512, 513, 515, 514), (514, 515, 517, 516), (516, 517, 519, 518), (518, 519, 521, 520), (520, 521, 523, 522), (522, 523, 525, 524), (524, 525, 527, 526), (526, 527, 529, 528), (528, 529, 531, 530), (530, 531, 533, 532), (534, 535, 505, 504), (532, 533, 535, 534), (515, 513, 481, 483), (519, 517, 485, 487), (505, 535, 503, 473), (509, 507, 475, 477), (507, 505, 473, 475), (513, 511, 479, 481), (511, 509, 477, 479), (517, 515, 483, 485), (523, 521, 489, 491), (527, 525, 493, 495), (531, 529, 497, 499), (535, 533, 501, 503), (533, 531, 499, 501), (529, 527, 495, 497), (525, 523, 491, 493), (521, 519, 487, 489), (520, 522, 490, 488), (516, 518, 486, 484), (512, 514, 482, 480), (508, 510, 478, 476), (504, 506, 474, 472), (532, 534, 502, 500), (528, 530, 498, 496), (524, 526, 494, 492), (522, 524, 492, 490), (526, 528, 496, 494), (530, 532, 500, 498), (518, 520, 488, 486), (514, 516, 484, 482), (510, 512, 480, 478), (506, 508, 476, 474), (534, 504, 472, 502), (536, 537, 539, 538), (538, 539, 541, 540), (540, 541, 543, 542), (542, 543, 545, 544), (544, 545, 547, 546), (546, 547, 549, 548), (548, 549, 551, 550), (550, 551, 553, 552), (552, 553, 555, 554), (554, 555, 557, 556), (556, 557, 559, 558), (558, 559, 561, 560), (560, 561, 563, 562), (562, 563, 565, 564), (570, 572, 573, 571), (566, 567, 537, 536), (564, 565, 567, 566), (568, 570, 571, 569), (572, 574, 575, 573), (574, 576, 577, 575), (576, 578, 579, 577), (578, 580, 581, 579), (580, 582, 583, 581), (582, 584, 585, 583), (584, 586, 587, 585), (586, 588, 589, 587), (588, 590, 591, 589), (590, 592, 593, 591), (592, 594, 595, 593), (594, 596, 597, 595), (598, 568, 569, 599), (596, 598, 599, 597), (579, 547, 545, 577), (583, 551, 549, 581), (569, 537, 567, 599), (573, 541, 539, 571), (571, 539, 537, 569), (577, 545, 543, 575), (575, 543, 541, 573), (581, 549, 547, 579), (587, 555, 553, 585), (591, 559, 557, 589), (595, 563, 561, 593), (599, 567, 565, 597), (597, 565, 563, 595), (593, 561, 559, 591), (589, 557, 555, 587), (585, 553, 551, 583), (584, 552, 554, 586), (580, 548, 550, 582), (576, 544, 546, 578), (572, 540, 542, 574), (568, 536, 538, 570), (596, 564, 566, 598), (592, 560, 562, 594), (588, 556, 558, 590), (586, 554, 556, 588), (590, 558, 560, 592), (594, 562, 564, 596), (582, 550, 552, 584), (578, 546, 548, 580), (574, 542, 544, 576), (570, 538, 540, 572), (598, 566, 536, 568), (600, 602, 603, 601), (602, 604, 605, 603), (604, 606, 607, 605), (606, 608, 609, 607), (608, 610, 611, 609), (610, 612, 613, 611), (612, 614, 615, 613), (614, 616, 617, 615), (616, 618, 619, 617), (618, 620, 621, 619), (620, 622, 623, 621), (622, 624, 625, 623), (624, 626, 627, 625), (626, 628, 629, 627), (634, 635, 637, 636), (630, 600, 601, 631), (628, 630, 631, 629), (632, 633, 635, 634), (636, 637, 639, 638), (638, 639, 641, 640), (640, 641, 643, 642), (642, 643, 645, 644), (644, 645, 647, 646), (646, 647, 649, 648), (648, 649, 651, 650), (650, 651, 653, 652), (652, 653, 655, 654), (654, 655, 657, 656), (656, 657, 659, 658), (658, 659, 661, 660), (662, 663, 633, 632), (660, 661, 663, 662), (643, 641, 609, 611), (647, 645, 613, 615), (633, 663, 631, 601), (637, 635, 603, 605), (635, 633, 601, 603), (641, 639, 607, 609), (639, 637, 605, 607), (645, 643, 611, 613), (651, 649, 617, 619), (655, 653, 621, 623), (659, 657, 625, 627), (663, 661, 629, 631), (661, 659, 627, 629), (657, 655, 623, 625), (653, 651, 619, 621), (649, 647, 615, 617), (648, 650, 618, 616), (644, 646, 614, 612), (640, 642, 610, 608), (636, 638, 606, 604), (632, 634, 602, 600), (660, 662, 630, 628), (656, 658, 626, 624), (652, 654, 622, 620), (650, 652, 620, 618), (654, 656, 624, 622), (658, 660, 628, 626), (646, 648, 616, 614), (642, 644, 612, 610), (638, 640, 608, 606), (634, 636, 604, 602), (662, 632, 600, 630), (675, 670, 664, 666), (666, 667, 673, 675), (674, 675, 673, 672), (664, 670, 671, 665), (667, 668, 672, 673), (669, 674, 672, 668), (667, 666, 669, 668), (671, 674, 675, 670), (665, 669, 666, 664), (674, 669, 665, 671), (687, 678, 676, 682), (678, 687, 685, 679), (686, 684, 685, 687), (676, 677, 683, 682), (679, 685, 684, 680), (681, 680, 684, 686), (679, 680, 681, 678), (683, 682, 687, 686), (677, 676, 678, 681), (686, 683, 677, 681), (695, 690, 694, 692), (688, 694, 690, 689), (689, 690, 695, 691), (694, 688, 693, 692), (691, 695, 699, 696), (695, 692, 697, 699), (692, 693, 698, 697), (707, 704, 706, 702), (700, 701, 702, 706), (701, 703, 707, 702), (706, 704, 705, 700), (703, 708, 711, 707), (707, 711, 709, 704), (704, 709, 710, 705), (716, 717, 713, 712), (717, 718, 714, 713), (718, 719, 715, 714), (719, 716, 712, 715), (712, 713, 714, 715), (719, 718, 717, 716), (724, 725, 721, 720), (725, 726, 722, 721), (726, 727, 723, 722), (727, 724, 720, 723), (720, 721, 722, 723), (727, 726, 725, 724), (732, 733, 729, 728), (733, 734, 730, 729), (734, 735, 731, 730), (735, 732, 728, 731), (728, 729, 730, 731), (735, 734, 733, 732), (740, 741, 737, 736), (741, 742, 738, 737), (742, 743, 739, 738), (743, 740, 736, 739), (736, 737, 738, 739), (743, 742, 741, 740), (748, 749, 745, 744), (749, 750, 746, 745), (750, 751, 747, 746), (751, 748, 744, 747), (744, 745, 746, 747), (751, 750, 749, 748), (756, 757, 753, 752), (757, 758, 754, 753), (758, 759, 755, 754), (759, 756, 752, 755), (752, 753, 754, 755), (759, 758, 757, 756), (769, 768, 761, 760), (768, 770, 762, 761), (770, 771, 763, 762), (771, 769, 760, 763), (760, 761, 762, 763), (767, 766, 765, 764), (764, 765, 768, 769), (765, 766, 770, 768), (766, 767, 771, 770), (767, 764, 769, 771), (779, 774, 778, 776), (780, 783, 781, 782), (781, 783, 786, 784), (786, 787, 785, 784), (779, 776, 785, 787), (772, 778, 774, 773), (779, 787, 786, 783), (785, 776, 781, 784), (776, 777, 782, 781), (775, 779, 783, 780), (773, 774, 779, 775), (778, 772, 777, 776), (795, 792, 794, 790), (796, 798, 797, 799), (797, 800, 802, 799), (802, 800, 801, 803), (795, 803, 801, 792), (788, 789, 790, 794), (795, 799, 802, 803), (801, 800, 797, 792), (792, 797, 798, 793), (791, 796, 799, 795), (789, 791, 795, 790), (794, 792, 793, 788), (815, 807, 805, 818), (807, 806, 804, 805), (823, 813, 808, 816), (813, 812, 809, 808), (843, 879, 871, 839), (838, 868, 870, 840), (837, 869, 867, 833), (839, 871, 872, 844), (814, 804, 811, 820), (804, 806, 810, 811), (833, 867, 875, 831), (846, 849, 813, 823), (849, 848, 812, 813), (804, 814, 818, 805), (809, 819, 816, 808), (843, 822, 824, 842), (837, 815, 818, 840), (832, 823, 816, 844), (807, 815, 817, 806), (812, 822, 819, 809), (838, 814, 820, 834), (806, 817, 821, 810), (851, 846, 823, 832), (848, 845, 822, 812), (831, 875, 894, 841), (850, 921, 893, 842), (828, 821, 825, 830), (820, 811, 827, 829), (811, 810, 826, 827), (834, 820, 829, 836), (810, 821, 828, 826), (921, 850, 852, 925), (845, 828, 830, 847), (822, 843, 839, 819), (819, 839, 844, 816), (817, 833, 831, 821), (878, 832, 844, 872), (814, 838, 840, 818), (821, 831, 841, 825), (869, 837, 840, 870), (920, 851, 832, 878), (868, 838, 834, 876), (847, 850, 842, 824), (815, 837, 833, 817), (879, 843, 842, 893), (876, 834, 836, 897), (841, 894, 936, 853), (829, 827, 849, 846), (827, 826, 848, 849), (836, 829, 846, 851), (826, 828, 845, 848), (850, 835, 854, 852), (822, 845, 847, 824), (897, 836, 851, 920), (830, 835, 850, 847), (825, 841, 853, 860), (835, 830, 859, 854), (858, 857, 856, 855), (859, 860, 858, 855), (853, 936, 933, 857), (857, 933, 928, 856), (854, 859, 855, 856), (830, 825, 860, 859), (854, 935, 925, 852), (935, 854, 856, 928), (860, 853, 857, 858), (882, 885, 862, 864), (864, 862, 861, 863), (890, 883, 865, 880), (880, 865, 866, 877), (913, 909, 871, 879), (908, 910, 870, 868), (907, 903, 867, 869), (909, 914, 872, 871), (881, 887, 874, 861), (861, 874, 873, 863), (903, 901, 875, 867), (916, 890, 880, 919), (919, 880, 877, 918), (861, 862, 885, 881), (866, 865, 883, 886), (913, 912, 891, 889), (907, 910, 885, 882), (902, 914, 883, 890), (864, 863, 884, 882), (877, 866, 886, 889), (908, 904, 887, 881), (863, 873, 888, 884), (923, 902, 890, 916), (918, 877, 889, 915), (901, 911, 894, 875), (922, 912, 893, 921), (898, 900, 892, 888), (887, 899, 896, 874), (874, 896, 895, 873), (904, 906, 899, 887), (873, 895, 898, 888), (921, 925, 924, 922), (915, 917, 900, 898), (889, 886, 909, 913), (886, 883, 914, 909), (884, 888, 901, 903), (878, 872, 914, 902), (881, 885, 910, 908), (888, 892, 911, 901), (869, 870, 910, 907), (920, 878, 902, 923), (868, 876, 904, 908), (917, 891, 912, 922), (882, 884, 903, 907), (879, 893, 912, 913), (876, 897, 906, 904), (911, 926, 936, 894), (899, 916, 919, 896), (896, 919, 918, 895), (906, 923, 916, 899), (895, 918, 915, 898), (922, 924, 927, 905), (889, 891, 917, 915), (897, 920, 923, 906), (900, 917, 922, 905), (892, 937, 926, 911), (905, 927, 934, 900), (932, 929, 930, 931), (934, 929, 932, 937), (926, 931, 933, 936), (931, 930, 928, 933), (927, 930, 929, 934), (900, 934, 937, 892), (927, 924, 925, 935), (935, 928, 930, 927), (937, 932, 931, 926)])
me_cube_009.use_remesh_preserve_volume = False
me_cube_009.use_remesh_preserve_attributes = False
me_cube_009.use_mirror_vertex_groups = False
me_cube_009.update()
arm_armature_001 = bpy.data.armatures.new('Armature.001')  # bones are not reproduced

# ---- objects
ob_armature = bpy.data.objects.new('Armature', arm_armature_001)
ob_anchor_1 = bpy.data.objects.new('Anchor 1', me_cube_000)
ob_truck = bpy.data.objects.new('Truck', me_cube_009)
ob_camera = bpy.data.objects.new('Camera', cam_camera)

# ---- transforms, parenting, visibility, modifiers, constraints
ob_armature.location = (-0.07809, 1.49e-08, 0.8776)
ob_armature.show_in_front = True
ob_armature.lineart.crease_threshold = 0.0
ob_anchor_1.parent = ob_armature
ob_anchor_1.matrix_parent_inverse = Matrix(((1.0, 0.0, 0.0, 0.07809), (0.0, 1.0, 0.0, -1.49e-08), (0.0, 0.0, 1.0, -0.8776), (0.0, 0.0, 0.0, 1.0)))
ob_anchor_1.location = (0.8924, 0.002995, 0.7206)
ob_anchor_1.scale = (0.02743, 0.03314, 0.0714)
ob_anchor_1.lineart.crease_threshold = 0.0
_vg = ob_anchor_1.vertex_groups.new(name='Base')
for _i, _w in zip([112, 113, 114, 115, 116, 117, 118, 119, 120, 121, 122, 123, 124, 125, 126, 127, 128, 129, 130, 131, 132, 133, 134, 135, 136, 137, 138, 139, 140, 141, 142, 143, 144, 145, 146, 147, 148, 149, 150, 151, 152], [1.001, 1.001, 1.001, 1.001, 1.001, 1.001, 1.001, 1.001, 1.001, 1.001, 1.001, 1.001, 1.001, 1.001, 1.001, 1.001, 1.001, 1.001, 1.001, 1.001, 1.001, 1.001, 1.001, 1.001, 1.001, 1.001, 1.001, 1.001, 1.001, 1.001, 1.001, 1.001, 1.002, 1.0, 1.0, 1.0, 1.0, 1.0, 1.0, 1.0, 1.0]): _vg.add([_i], _w, 'REPLACE')
_vg = ob_anchor_1.vertex_groups.new(name='Arm')
for _i, _w in zip([0, 1, 2, 3, 4, 5, 6, 7, 8, 9, 10, 11, 12, 13, 14, 15, 16, 17, 18, 19, 20, 21, 22, 23, 24, 25, 26, 27, 28, 29, 30, 31, 32, 33, 34, 35, 36, 37, 38, 39, 40, 41, 42, 43, 44, 45, 46, 47, 48, 49, 50, 51, 52, 53, 54, 55, 56, 57, 58, 59, 60, 61, 62, 63, 64, 65, 66, 67, 68, 69, 70, 71, 72, 73, 74, 75, 76, 77, 78, 79, 80, 81, 82, 83, 84, 85, 86, 87, 88, 89, 90, 91, 92, 93, 94, 95, 96, 97, 98, 99, 100, 101, 102, 103], [1.0, 1.0, 1.0, 1.0, 1.0, 1.0, 1.0, 1.0, 1.0, 1.0, 1.0, 1.0, 1.0, 1.0, 1.0, 1.0, 1.0, 1.0, 1.0, 1.0, 1.0, 1.0, 1.0, 1.0, 1.0, 1.0, 1.0, 1.0, 1.0, 1.0, 1.0, 1.0, 1.0, 1.0, 1.0, 1.0, 1.0, 1.0, 1.0, 1.0, 1.0, 1.0, 1.0, 1.0, 1.0, 1.0, 1.0, 1.0, 1.0, 1.0, 1.0, 1.0, 1.0, 1.0, 1.0, 1.0, 1.0, 1.0, 1.0, 1.0, 1.0, 1.0, 1.0, 1.0, 1.0, 1.0, 1.0, 1.0, 1.0, 1.0, 1.0, 1.0, 1.0, 1.0, 1.0, 1.0, 1.0, 1.0, 1.0, 1.0, 1.0, 1.0, 1.0, 1.0, 1.0, 1.0, 1.0, 1.0, 1.0, 1.0, 1.0, 1.0, 1.0, 1.0, 1.0, 1.0, 1.0, 1.0, 1.0, 1.0, 1.0, 1.0, 1.0, 1.0]): _vg.add([_i], _w, 'REPLACE')
_vg = ob_anchor_1.vertex_groups.new(name='Head')
for _i, _w in zip([104, 105, 106, 107, 108, 109, 110, 111], [1.0, 1.0, 1.0, 1.0, 1.0, 1.0, 1.0, 1.0]): _vg.add([_i], _w, 'REPLACE')
_vg = ob_anchor_1.vertex_groups.new(name='Bone.003')
for _i, _w in zip([153, 154, 155, 156, 157, 158, 159, 160, 161, 162, 163, 164, 165, 166, 167, 168], [1.0, 1.0, 1.0, 1.0, 1.0, 1.0, 1.0, 1.0, 1.0, 1.0, 1.0, 1.0, 1.0, 1.0, 1.0, 1.0]): _vg.add([_i], _w, 'REPLACE')
_m = ob_anchor_1.modifiers.new('Armature', 'ARMATURE')
_m.object = ob_armature
_m.use_bone_envelopes = True
ob_truck.location = (1.347, -1.662e-11, 0.7569)
ob_truck.scale = (1.066, 1.066, 1.066)
ob_truck.lineart.crease_threshold = 0.0
ob_camera.location = (7.481, -6.508, 5.344)
ob_camera.rotation_euler = (1.109, 0.01082, 0.8149)
ob_camera.lock_rotations_4d = False
ob_camera.empty_display_type = 'ARROWS'
ob_camera.color = (0.0, 0.0, 0.0, 0.0)
ob_camera.display_type = 'WIRE'
ob_camera.lineart.crease_threshold = 0.0

# ---- collection membership
col_collection_1.objects.link(ob_armature)
col_collection_1.objects.link(ob_anchor_1)
col_collection_1.objects.link(ob_truck)
col_collection_1.objects.link(ob_camera)

# ---- scene / render settings (as saved in the file)
scene.camera = ob_camera
scene.frame_start = 1; scene.frame_end = 41; scene.frame_set(38)
scene.render.engine = 'CYCLES'
scene.render.image_settings.file_format = 'FFMPEG'
scene.render.image_settings.color_mode = 'RGB'
scene.render.image_settings.compression = 0
scene.render.resolution_x = 640
scene.render.resolution_y = 480
scene.render.fps = 30
scene.render.dither_intensity = 0.0
scene.render.bake_margin = 2
scene.render.bake_bias = 0.0
scene.cycles.feature_set = 'EXPERIMENTAL'
scene.cycles.use_denoising = False
scene.cycles.samples = 16
scene.cycles.sampling_pattern = 'TABULATED_SOBOL'
scene.cycles.light_sampling_threshold = 0.0
scene.cycles.use_adaptive_sampling = False
scene.cycles.use_light_tree = False
scene.cycles.blur_glossy = 0.0
scene.cycles.volume_bounces = 1
scene.cycles.pixel_filter_type = 'GAUSSIAN'
scene.cycles.sample_clamp_indirect = 0.0
scene.view_settings.view_transform = 'Standard'
bpy.context.view_layer.update()

# ---- added for rendering (the .blend has no usable light): sun
light_auto_sun = bpy.data.lights.new('AutoSun', 'SUN')
light_auto_sun.energy = 3.0
light_auto_sun.angle = 0.0523599
ob_auto_sun = bpy.data.objects.new('AutoSun', light_auto_sun)
scene.collection.objects.link(ob_auto_sun)
ob_auto_sun.rotation_euler = (0.872665, 0.174533, 0.523599)
bpy.context.view_layer.update()
